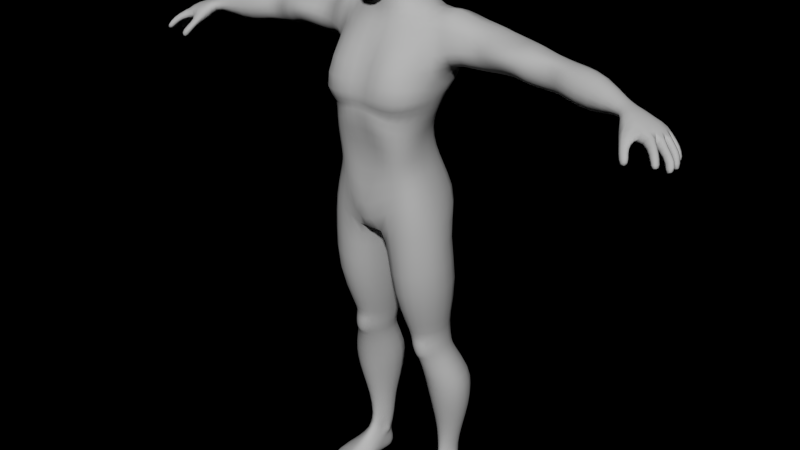 # Source: Player.blend  (saved by Blender 2.78.0; exported with 4.5.12 LTS)
import bpy
from mathutils import Matrix  # noqa: F401  (used for matrix-valued properties, if any)

bpy.ops.wm.read_factory_settings(use_empty=True)
scene = bpy.context.scene
scene.name = 'Scene'

# ---- collections
col_collection_1 = bpy.data.collections.new('Collection 1'); scene.collection.children.link(col_collection_1)

# ---- materials (node trees are filled in below, after node groups)
mat_material = bpy.data.materials.new('Material')
mat_material.alpha_threshold = 0.0
mat_material.roughness = 0.5
mat_material.line_color = (0.0, 0.0, 0.0, 1.0)

# ---- material node trees
mat_material.use_nodes = True; mat_material.node_tree.nodes.clear()
_N = mat_material.node_tree.nodes; _L = mat_material.node_tree.links
n0 = _N.new('ShaderNodeBsdfDiffuse'); n0.name = 'Diffuse BSDF'; n0.location = (45, 392)
n0.inputs[0].default_value = (0.4869, 0.4869, 0.4869, 1.0)
n1 = _N.new('ShaderNodeOutputMaterial'); n1.name = 'Material Output'; n1.location = (301, 392)
n1.width = 120
_L.new(n0.outputs[0], n1.inputs[0])
n1.is_active_output = True

# ---- world
world_world = bpy.data.worlds.new('World'); scene.world = world_world
world_world.use_nodes = True; world_world.node_tree.nodes.clear()
_N = world_world.node_tree.nodes; _L = world_world.node_tree.links
n0 = _N.new('ShaderNodeOutputWorld'); n0.name = 'World Output'; n0.location = (300, 300)
n0.width = 120
n1 = _N.new('ShaderNodeBackground'); n1.name = 'Background'; n1.location = (10, 300)
n1.width = 150
n1.inputs[0].default_value = (0.0, 0.0, 0.0, 1.0)
n2 = _N.new('ShaderNodeRGB'); n2.name = 'RGB'; n2.location = (-180, 300)
n2.outputs[0].default_value = (0.05313, 0.05025, 0.07324, 1.0)
_L.new(n1.outputs[0], n0.inputs[0])
n0.is_active_output = True
world_world.color = (0.05088, 0.05088, 0.05088)
world_world.use_sun_shadow = False
world_world.sun_shadow_jitter_overblur = 0.0
world_world.cycles.sampling_method = 'NONE'
world_world.cycles.sample_map_resolution = 256

# ---- meshes
me_plane = bpy.data.meshes.new('Plane')
me_plane.from_pydata([(0.04091, -0.03296, 0.08207), (0.03936, -0.03296, 0.08497), (0.0451, -0.03424, 0.08912), (0.04594, -0.03424, 0.08221), (0.05267, -0.03296, 0.0887), (0.05299, -0.03296, 0.08291), (0.05918, -0.03053, 0.08647), (0.05956, -0.03053, 0.08402), (0.03699, -0.009421, 0.08181), (0.03272, -0.008395, 0.08872), (0.04329, -0.009871, 0.09643), (0.04802, -0.0119, 0.08157), (0.05422, -0.0101, 0.09517), (0.05961, -0.0109, 0.08276), (0.06866, -0.01335, 0.0912), (0.07104, -0.01397, 0.08393), (0.03252, 0.007628, 0.09459), (0.04087, 0.007628, 0.1043), (0.0513, 0.007628, 0.1046), (0.06646, 0.007628, 0.09588), (0.07137, 0.007736, 0.0858), (0.03484, 0.02085, 0.1009), (0.03856, 0.02257, 0.1145), (0.04882, 0.0234, 0.1143), (0.06019, 0.02085, 0.0984), (0.03407, 0.02204, 0.09261), (0.03748, 0.02477, 0.1299), (0.06055, 0.007736, 0.08469), (0.04832, 0.007736, 0.08343), (0.03857, 0.00889, 0.08626), (0.05877, 0.02085, 0.08483), (0.0477, 0.02085, 0.0837), (0.03639, 0.022, 0.08637), (0.06627, 0.02085, 0.08561), (0.03515, 0.03401, 0.1027), (0.03049, 0.03443, 0.1105), (0.06008, 0.03227, 0.1146), (0.05668, 0.03401, 0.1001), (0.05503, 0.03401, 0.08294), (0.04557, 0.03401, 0.08197), (0.03616, 0.03401, 0.08426), (0.0625, 0.03401, 0.08503), (0.04028, -0.03296, 0.08324), (0.04572, -0.03494, 0.08383), (0.05294, -0.03367, 0.08446), (0.05941, -0.03053, 0.08501), (0.03403, -0.008854, 0.08449), (0.07115, -0.01313, 0.08698), (0.06984, 0.007692, 0.08948), (0.06443, 0.02085, 0.0914), (0.06264, 0.03401, 0.09317), (0.05557, 0.04725, 0.083), (0.04394, 0.04781, 0.0818), (0.03709, 0.0428, 0.08307), (0.05822, 0.04325, 0.08582), (0.03442, 0.04459, 0.09146), (0.0361, 0.0428, 0.1029), (0.03444, 0.03401, 0.09242), (0.034, 0.008874, 0.08997), (0.05876, 0.04322, 0.09369), (0.03628, 0.04185, 0.109), (0.05052, 0.0414, 0.1112), (0.05501, 0.0415, 0.1007), (0.05324, 0.05013, 0.09146), (0.04024, 0.04695, 0.1001), (0.04112, 0.05036, 0.09084), (0.05077, 0.04725, 0.1003), (0.04888, -0.03406, 0.08891), (0.04947, -0.03406, 0.08256), (0.05443, 0.007736, 0.08406), (0.04995, -0.01038, 0.09715), (0.05382, -0.01159, 0.08216), (0.04601, 0.007498, 0.1057), (0.04343, 0.01869, 0.117), (0.05324, 0.02085, 0.08427), (0.0503, 0.03401, 0.08246), (0.04933, -0.03477, 0.08415), (0.04995, 0.05028, 0.08146), (0.04744, 0.052, 0.08998), (0.04536, 0.04747, 0.09821), (0.04405, 0.04512, 0.1088), (0.03693, 0.02398, 0.1527), (0.04675, 0.02477, 0.1308), (0.03061, 0.03465, 0.1292), (0.05219, 0.03384, 0.1314), (0.03275, 0.04564, 0.1294), (0.04868, 0.04434, 0.131), (0.04159, 0.02233, 0.1303), (0.04158, 0.04858, 0.1303), (0.05294, 0.03277, 0.1187), (0.05148, 0.02398, 0.1542), (0.02962, 0.03358, 0.1519), (0.05689, 0.03374, 0.1548), (0.03309, 0.04886, 0.1523), (0.05201, 0.04826, 0.1543), (0.04279, 0.02155, 0.1533), (0.04237, 0.05192, 0.1533), (0.05081, 0.02728, 0.1134), (0.05155, 0.03785, 0.1122), (0.05487, 0.03305, 0.1065), (0.05281, 0.02874, 0.1082), (0.0513, 0.0289, 0.1163), (0.05365, 0.03662, 0.1078), (0.05159, 0.03733, 0.1158), (0.03618, 0.02952, 0.1124), (0.0331, 0.03451, 0.1175), (0.03491, 0.03417, 0.1058), (0.03551, 0.03866, 0.1098), (0.03586, 0.03024, 0.1159), (0.03439, 0.03832, 0.1148), (0.03484, 0.02933, 0.1078), (0.03576, 0.03844, 0.1057), (0.03486, 0.01684, 0.1813), (0.05624, 0.01684, 0.1835), (0.02396, 0.03196, 0.1802), (0.06588, 0.03101, 0.1845), (0.02678, 0.0539, 0.1748), (0.05705, 0.05254, 0.1836), (0.04498, 0.01326, 0.1824), (0.04435, 0.05792, 0.18), (0.02961, 0.002124, 0.2436), (0.03215, 0.009196, 0.2173), (0.05475, 0.009196, 0.2197), (0.01815, 0.02548, 0.2159), (0.068, 0.02571, 0.221), (0.02021, 0.05205, 0.2161), (0.05784, 0.04926, 0.22), (0.04285, 0.005617, 0.2184), (0.04227, 0.05798, 0.2184), (0.06786, 0.02836, 0.2029), (0.04325, 0.002124, 0.245), (0.01975, 0.01613, 0.2426), (0.05569, 0.01634, 0.2459), (0.02381, 0.039, 0.243), (0.04658, 0.03824, 0.2453), (0.03581, -0.0009545, 0.2442), (0.03532, 0.04287, 0.2442), (0.04331, 0.06091, 0.2004), (0.02299, 0.05274, 0.1983), (0.01967, 0.02955, 0.1979), (0.05761, 0.01302, 0.2018), (0.05787, 0.05185, 0.2019), (0.04456, 0.009441, 0.2005), (0.03407, 0.01208, 0.1994), (0.02572, -0.0006991, 0.2526), (0.045, -0.0006991, 0.2546), (0.0178, 0.01331, 0.2513), (0.05131, 0.01351, 0.2553), (0.01959, 0.03618, 0.252), (0.04562, 0.03542, 0.2547), (0.03485, -0.005779, 0.2536), (0.03436, 0.04004, 0.2535), (0.02205, -0.007613, 0.2804), (0.02384, -0.003003, 0.2678), (0.04234, -0.0006991, 0.2697), (0.01691, 0.01331, 0.2663), (0.05018, 0.01351, 0.2705), (0.01478, 0.03618, 0.2669), (0.04406, 0.03542, 0.2699), (0.03328, -0.006081, 0.2688), (0.03279, 0.04004, 0.2687), (0.01697, -0.02284, 0.3187), (0.04346, -0.007613, 0.2819), (0.01255, 0.007874, 0.279), (0.05326, 0.008098, 0.2829), (0.01351, 0.03316, 0.2792), (0.04713, 0.03231, 0.2822), (0.03201, -0.01102, 0.2811), (0.03152, 0.03743, 0.2811), (0.05283, -0.0187, 0.3254), (0.005968, 0.002099, 0.3156), (0.0626, 0.005308, 0.3276), (0.009312, 0.04281, 0.3159), (0.05176, 0.03341, 0.3235), (0.03414, -0.02832, 0.321), (0.03414, 0.04969, 0.3185), (0.01328, -0.02513, 0.3593), (0.0476, -0.02184, 0.3647), (0.002542, -0.003815, 0.3565), (0.06028, -0.003507, 0.3687), (0.00718, 0.02874, 0.3583), (0.05119, 0.02203, 0.3709), (0.03387, -0.02982, 0.3614), (0.03363, 0.03462, 0.371), (0.01098, -0.02958, 0.3788), (0.04577, -0.02471, 0.3987), (0.0006588, -0.004952, 0.3676), (0.05539, -0.0007555, 0.3995), (0.01272, 0.04497, 0.384), (0.04842, 0.03307, 0.3977), (0.03241, -0.03048, 0.3939), (0.03229, 0.0541, 0.3933), (0.01259, -0.03736, 0.4127), (0.03844, -0.02301, 0.4259), (0.04547, -0.006294, 0.4288), (0.008477, 0.04724, 0.4096), (0.04099, 0.0272, 0.4261), (0.02754, -0.02848, 0.4214), (0.02673, 0.04504, 0.4184), (6.318e-08, -0.0352, 0.3774), (6.318e-08, 0.02682, 0.3853), (6.318e-08, -0.03627, 0.3993), (6.318e-08, 0.03986, 0.4044), (6.318e-08, -0.006219, 0.3748), (0.01124, -0.03098, 0.4393), (0.03475, -0.02445, 0.4414), (0.0407, -0.008025, 0.442), (0.01197, 0.04372, 0.4318), (0.03691, 0.02163, 0.4415), (0.02551, -0.03188, 0.4406), (0.02285, 0.03784, 0.4361), (6.318e-08, -0.03094, 0.4383), (6.318e-08, 0.04059, 0.4283), (0.01196, -0.03326, 0.4603), (0.03727, -0.0255, 0.458), (0.0398, -0.0092, 0.4573), (0.01033, 0.03161, 0.4547), (0.03414, 0.01622, 0.459), (0.02673, -0.0349, 0.4585), (0.0212, 0.03008, 0.4573), (6.318e-08, -0.03416, 0.4624), (6.318e-08, 0.02936, 0.4537), (0.01196, -0.04412, 0.4889), (0.03829, -0.02689, 0.4737), (0.0398, -0.0092, 0.4703), (0.01033, 0.03161, 0.4766), (0.03414, 0.01622, 0.4745), (0.02539, -0.03805, 0.4805), (0.02453, 0.03008, 0.4771), (6.318e-08, -0.04044, 0.4898), (6.318e-08, 0.03132, 0.4755), (0.01389, -0.03841, 0.4954), (0.04029, -0.02568, 0.4949), (0.04828, -0.004793, 0.4941), (0.01033, 0.03656, 0.4876), (0.0426, 0.01622, 0.4929), (0.02628, -0.03377, 0.4902), (0.02733, 0.03503, 0.4891), (6.318e-08, -0.03954, 0.4966), (6.318e-08, 0.03626, 0.4876), (0.01723, -0.0479, 0.5015), (0.04865, -0.03146, 0.5031), (0.04941, -0.004793, 0.5046), (0.01355, 0.0446, 0.4998), (0.04534, 0.01622, 0.502), (0.03861, -0.04202, 0.5), (0.03259, 0.04307, 0.5001), (6.318e-08, -0.04126, 0.5041), (6.318e-08, 0.0443, 0.4999), (0.01641, -0.04017, 0.5307), (0.0496, -0.004658, 0.5266), (0.04984, 0.007151, 0.5095), (0.01597, 0.05171, 0.5165), (0.0477, 0.02661, 0.5084), (0.03801, -0.03667, 0.5308), (0.03746, 0.05018, 0.5168), (6.318e-08, -0.03057, 0.529), (6.318e-08, 0.05142, 0.5151), (0.03979, -0.00428, 0.2541), (0.03025, -0.004227, 0.2531), (0.03548, -0.003926, 0.2474), (0.03419, -0.006747, 0.2622), (0.03132, -0.002438, 0.2483), (0.04032, -0.003857, 0.2614), (0.04017, -0.002933, 0.2495), (0.02967, -0.005056, 0.2609), (0.01398, -0.01077, 0.5664), (0.04954, 0.002729, 0.5736), (0.01597, 0.05171, 0.5295), (0.04804, 0.04137, 0.5274), (0.03642, 0.0008871, 0.5693), (0.03744, 0.05018, 0.5298), (6.318e-08, -0.00859, 0.5656), (6.318e-08, 0.05142, 0.5281), (0.01597, 0.04429, 0.5634), (0.05033, 0.03151, 0.5772), (0.03492, 0.03407, 0.5723), (6.318e-08, 0.044, 0.5616), (0.0182, -0.02077, 0.5537), (6.318e-08, -0.0182, 0.5525), (0.03722, -0.01005, 0.553), (0.04884, -0.002968, 0.547), (0.01597, 0.05123, 0.5462), (6.318e-08, 0.05093, 0.5448), (0.04824, 0.04479, 0.547), (0.03547, 0.0497, 0.5474), (0.0171, 0.02542, 0.5842), (6.318e-08, 0.02772, 0.5868), (0.009543, -0.007802, 0.5783), (0.01946, -0.002159, 0.5794), (6.318e-08, -0.01231, 0.5784), (0.006095, 0.02802, 0.5871), (0.05578, -0.003884, 0.5412), (0.05012, 0.00825, 0.5302), (0.04801, 0.02747, 0.5275), (0.05773, 0.001975, 0.5717), (0.0517, 0.03789, 0.5356), (0.06078, 0.04043, 0.574), (0.05945, -0.002108, 0.5463), (0.05985, 0.04588, 0.5365), (0.08106, 0.007492, 0.5386), (0.0799, 0.01355, 0.5273), (0.07932, 0.02747, 0.5263), (0.071, 0.009243, 0.5637), (0.07881, 0.04671, 0.5367), (0.07156, 0.03574, 0.5679), (0.07463, 0.009366, 0.5484), (0.07885, 0.04719, 0.5525), (0.08845, 0.04477, 0.5538), (0.09111, 0.005585, 0.5522), (0.09127, 0.03533, 0.5637), (0.08947, 0.04547, 0.5402), (0.08734, 0.01874, 0.5631), (0.09324, 0.02694, 0.5271), (0.09346, 0.01409, 0.5284), (0.09059, 0.001766, 0.5425), (0.1117, 0.04319, 0.5532), (0.1109, 0.003754, 0.5533), (0.111, 0.03237, 0.5579), (0.1102, 0.04487, 0.5449), (0.111, 0.01772, 0.5578), (0.1121, 0.02747, 0.5287), (0.1122, 0.01481, 0.5296), (0.1098, 0.0002666, 0.5426), (0.1234, 0.04244, 0.5493), (0.1196, 0.005686, 0.552), (0.1237, 0.03237, 0.5569), (0.1227, 0.04412, 0.5411), (0.1198, 0.01772, 0.5586), (0.1218, 0.02747, 0.5265), (0.1186, 0.01481, 0.5282), (0.1184, 0.002558, 0.5399), (0.1299, 0.04131, 0.5481), (0.1263, 0.006041, 0.5514), (0.1296, 0.03174, 0.5555), (0.1291, 0.043, 0.539), (0.1265, 0.01758, 0.5566), (0.1271, 0.02744, 0.5249), (0.1248, 0.01416, 0.5267), (0.125, 0.002507, 0.5385), (0.145, 0.03858, 0.5454), (0.1438, 0.014, 0.5494), (0.1432, 0.03033, 0.5525), (0.1445, 0.04026, 0.5347), (0.1414, 0.01757, 0.5527), (0.1406, 0.02732, 0.5226), (0.1415, 0.01716, 0.5246), (0.142, 0.01022, 0.5353), (0.1662, 0.03351, 0.5417), (0.1546, 0.01093, 0.5481), (0.1624, 0.02968, 0.5503), (0.1661, 0.03602, 0.5304), (0.1574, 0.0179, 0.5509), (0.1579, 0.02762, 0.5238), (0.1522, 0.01445, 0.5255), (0.1519, 0.007504, 0.5342), (0.1712, 0.03262, 0.5421), (0.1633, 0.007109, 0.5443), (0.1684, 0.02801, 0.5508), (0.1695, 0.03452, 0.5299), (0.1655, 0.01552, 0.5511), (0.1641, 0.02582, 0.5208), (0.161, 0.01358, 0.5235), (0.1626, 0.003745, 0.5327), (0.1907, 0.03004, 0.5357), (0.1835, 0.00452, 0.541), (0.1889, 0.02542, 0.5491), (0.1898, 0.03193, 0.526), (0.186, 0.01293, 0.5494), (0.1844, 0.02323, 0.5159), (0.1813, 0.01099, 0.5189), (0.1812, 0.001157, 0.5295), (0.2157, 0.01815, 0.5319), (0.212, 0.003766, 0.534), (0.2143, 0.01412, 0.5359), (0.2154, 0.01667, 0.5285), (0.213, 0.00793, 0.5366), (0.2167, 0.01303, 0.5259), (0.2152, 0.00697, 0.5271), (0.21, 0.002101, 0.5301), (0.2357, 0.01698, 0.5274), (0.2205, -0.01087, 0.5302), (0.2353, 0.008609, 0.5312), (0.2342, 0.019, 0.5201), (0.234, 0.003001, 0.5313), (0.2342, 0.009263, 0.5208), (0.2252, -0.0007703, 0.5163), (0.2172, -0.01153, 0.5153), (0.2429, 0.01689, 0.5255), (0.2359, -0.007382, 0.5273), (0.2464, 0.01098, 0.5272), (0.2407, 0.01797, 0.5164), (0.2443, -0.001006, 0.5276), (0.243, 0.01016, 0.5149), (0.2405, -0.005835, 0.5162), (0.2336, -0.009251, 0.5193), (0.2462, 0.00459, 0.5271), (0.2429, 0.003648, 0.515), (0.258, 0.01134, 0.5104), (0.2571, 0.01652, 0.5083), (0.252, -0.003032, 0.5113), (0.2496, -0.007788, 0.5128), (0.2506, 0.01835, 0.5119), (0.2493, 0.01154, 0.512), (0.2531, 0.01199, 0.5159), (0.253, 0.01706, 0.5151), (0.2581, 0.006714, 0.516), (0.2443, -0.01649, 0.5162), (0.2502, -0.01604, 0.5211), (0.2529, -0.01089, 0.519), (0.2469, -0.01133, 0.5139), (0.2545, -0.007932, 0.518), (0.257, -0.003052, 0.5167), (0.253, 0.006902, 0.5109), (0.2522, 1.886e-05, 0.5113), (0.2572, -3.315e-05, 0.516), (0.2523, 0.011, 0.5082), (0.2533, 0.01818, 0.5076), (0.2512, -0.01472, 0.5099), (0.2577, -0.016, 0.5128), (0.2558, -0.02272, 0.5139), (0.2495, -0.02139, 0.511), (0.263, 0.004333, 0.5115), (0.262, -0.002407, 0.5118), (0.2571, -0.002433, 0.5076), (0.2577, 0.005898, 0.5066), (0.266, -0.008183, 0.5118), (0.2628, -0.01357, 0.5108), (0.2565, -0.0115, 0.5085), (0.2598, -0.005829, 0.5096), (0.2592, 0.009645, 0.5016), (0.2602, 0.01505, 0.5009), (0.2536, 0.01102, 0.5012), (0.2548, 0.01648, 0.5005), (0.2555, -0.01769, 0.5051), (0.2601, -0.01934, 0.5065), (0.2573, -0.02577, 0.5073), (0.2529, -0.02411, 0.5059), (0.2657, 0.0006416, 0.5002), (0.2647, -0.004871, 0.5013), (0.2594, -0.004489, 0.5007), (0.2603, 0.001172, 0.4996), (0.2673, -0.01107, 0.5036), (0.2644, -0.01674, 0.5022), (0.2593, -0.01575, 0.5004), (0.262, -0.01019, 0.5018), (0.2246, -0.01627, 0.5201), (0.2221, -0.01672, 0.5146), (0.2327, -0.01268, 0.518), (0.2293, -0.01335, 0.5102), (0.2293, -0.02358, 0.5137), (0.2256, -0.02234, 0.5092), (0.2347, -0.0188, 0.513), (0.2297, -0.01773, 0.5061), (0.2335, -0.02791, 0.5066), (0.2298, -0.02667, 0.5021), (0.2389, -0.02336, 0.5066), (0.2339, -0.02228, 0.4997), (0.2227, 0.01211, 0.5204), (0.2224, 0.005694, 0.5196), (0.2178, -0.00284, 0.5348), (0.2213, 0.00441, 0.535), (0.2145, -0.004837, 0.5266), (0.2251, 0.01776, 0.5303), (0.2226, 0.02039, 0.5274), (0.2232, 0.01269, 0.5349), (0.01936, 0.01825, 0.5977), (6.318e-08, 0.02406, 0.5999), (0.009567, -0.009514, 0.5844), (0.01808, -0.001307, 0.5855), (6.318e-08, -0.01199, 0.5845), (0.00643, 0.02435, 0.6004), (0.01724, 0.01611, 0.6072), (6.318e-08, 0.02125, 0.6089), (0.008737, -0.009478, 0.5927), (0.01622, -0.001154, 0.5936), (6.318e-08, -0.01346, 0.5914), (0.005679, 0.02151, 0.6095), (0.01705, 0.01798, 0.6133), (6.318e-08, 0.0265, 0.6177), (6.318e-08, 0.02678, 0.6311), (0.02309, -0.0009383, 0.6072), (0.02141, 0.02052, 0.6283), (0.008606, 0.02482, 0.6168), (0.008107, -0.02671, 0.585), (0.008351, -0.01839, 0.5873), (6.318e-08, -0.03069, 0.5848), (0.01458, -0.02714, 0.5997), (0.01931, -0.01817, 0.6013), (6.318e-08, -0.03267, 0.599), (0.02547, -0.002016, 0.6209), (0.01023, 0.02647, 0.6313), (0.01386, -0.02671, 0.6191), (0.02234, -0.01774, 0.6188), (6.318e-08, -0.03224, 0.619), (6.318e-08, 0.0234, 0.6508), (0.02283, 0.01411, 0.6411), (0.02456, -0.001226, 0.6401), (0.01271, 0.02363, 0.6451), (0.01121, -0.02455, 0.6441), (0.02052, -0.01656, 0.6394), (6.318e-08, -0.02865, 0.6495), (0.01577, -0.0006322, 0.6532), (6.318e-08, -0.0027, 0.6562)], [], [(43, 2, 1, 42), (76, 44, 4, 67), (44, 45, 6, 4), (58, 25, 32, 29), (68, 3, 11, 71), (7, 5, 13, 15), (67, 4, 12, 70), (4, 6, 14, 12), (1, 2, 10, 9), (45, 7, 15, 47), (42, 1, 9, 46), (3, 0, 8, 11), (72, 18, 23, 73), (70, 12, 18, 72), (12, 14, 19, 18), (9, 10, 17, 16), (47, 15, 20, 48), (71, 11, 28, 69), (18, 19, 24, 23), (16, 17, 22, 21), (40, 57, 55, 53), (28, 29, 32, 31), (69, 28, 31, 74), (32, 25, 57, 40), (48, 20, 33, 49), (16, 21, 25, 58), (20, 27, 30, 33), (31, 32, 40, 39), (83, 26, 81, 91), (86, 88, 96, 94), (39, 40, 53, 52), (33, 30, 38, 41), (34, 21, 110, 106), (25, 21, 34, 57), (49, 33, 41, 50), (23, 24, 100, 97), (74, 31, 39, 75), (43, 76, 67, 2), (3, 43, 42, 0), (68, 5, 44, 76), (5, 7, 45, 44), (6, 45, 47, 14), (0, 42, 46, 8), (14, 47, 48, 19), (19, 48, 49, 24), (24, 49, 50, 37), (56, 111, 107, 60), (57, 34, 56, 55), (55, 56, 64, 65), (99, 37, 62, 102), (41, 38, 51, 54), (55, 65, 52, 53), (50, 41, 54, 59), (75, 39, 52, 77), (5, 68, 71, 13), (37, 50, 59, 62), (16, 58, 46, 9), (11, 8, 29, 28), (58, 29, 8, 46), (2, 67, 70, 10), (63, 59, 54, 51), (78, 63, 51, 77), (78, 79, 66, 63), (63, 66, 62, 59), (17, 72, 73, 22), (10, 70, 72, 17), (13, 71, 69, 27), (27, 69, 74, 30), (30, 74, 75, 38), (3, 68, 76, 43), (38, 75, 77, 51), (65, 78, 77, 52), (65, 64, 79, 78), (64, 56, 60, 80), (80, 61, 62, 66), (104, 22, 26, 108), (22, 73, 87, 26), (61, 80, 88, 86), (80, 60, 85, 88), (66, 79, 64, 80), (15, 13, 27, 20), (82, 84, 92, 90), (88, 85, 93, 96), (97, 36, 89, 101), (98, 61, 86, 103), (73, 23, 82, 87), (85, 109, 105, 83), (93, 91, 114, 116), (91, 81, 112, 114), (81, 95, 118, 112), (95, 90, 113, 118), (84, 86, 94, 92), (87, 82, 90, 95), (26, 87, 95, 81), (85, 83, 91, 93), (97, 100, 99, 36), (82, 101, 89, 84), (36, 99, 102, 98), (36, 98, 103, 89), (24, 37, 99, 100), (102, 62, 61, 98), (103, 86, 84, 89), (23, 97, 101, 82), (108, 26, 83, 105), (35, 104, 108, 105), (107, 35, 105, 109), (106, 110, 104, 35), (106, 35, 107, 111), (21, 22, 104, 110), (34, 106, 111, 56), (60, 107, 109, 85), (141, 137, 128, 126), (140, 129, 124, 122), (137, 138, 125, 128), (138, 139, 123, 125), (96, 93, 116, 119), (90, 92, 115, 113), (94, 96, 119, 117), (92, 94, 117, 115), (128, 125, 133, 136), (125, 123, 131, 133), (123, 121, 120, 131), (121, 127, 135, 120), (129, 141, 126, 124), (142, 140, 122, 127), (143, 142, 127, 121), (139, 143, 121, 123), (133, 131, 146, 148), (131, 120, 144, 146), (259, 262, 260, 150), (260, 264, 258, 150), (122, 124, 132, 130), (126, 128, 136, 134), (124, 126, 134, 132), (127, 122, 130, 135), (117, 119, 137, 141), (113, 115, 129, 140), (119, 116, 138, 137), (116, 114, 139, 138), (115, 117, 141, 129), (118, 113, 140, 142), (112, 118, 142, 143), (114, 112, 143, 139), (145, 147, 156, 154), (151, 148, 157, 160), (148, 146, 155, 157), (146, 144, 153, 155), (136, 133, 148, 151), (130, 132, 147, 145), (134, 136, 151, 149), (132, 134, 149, 147), (154, 156, 164, 162), (160, 157, 165, 168), (157, 155, 163, 165), (155, 153, 152, 163), (149, 151, 160, 158), (147, 149, 158, 156), (150, 258, 263, 261), (153, 265, 261, 159), (162, 164, 171, 169), (168, 165, 172, 175), (165, 163, 170, 172), (163, 152, 161, 170), (158, 160, 168, 166), (156, 158, 166, 164), (159, 154, 162, 167), (153, 159, 167, 152), (171, 173, 181, 179), (173, 175, 183, 181), (169, 171, 179, 177), (175, 172, 180, 183), (166, 168, 175, 173), (164, 166, 173, 171), (167, 162, 169, 174), (152, 167, 174, 161), (180, 178, 186, 188), (178, 176, 184, 186), (176, 182, 190, 184), (182, 177, 185, 190), (174, 169, 177, 182), (161, 174, 182, 176), (170, 161, 176, 178), (172, 170, 178, 180), (190, 185, 193, 197), (187, 189, 196, 194), (189, 191, 198, 196), (185, 187, 194, 193), (183, 180, 188, 191), (177, 179, 187, 185), (181, 183, 191, 189), (179, 181, 189, 187), (184, 190, 197, 192), (191, 188, 195, 198), (195, 188, 200, 202), (184, 192, 201, 199), (186, 203, 200, 188), (184, 199, 203, 186), (198, 195, 207, 210), (197, 193, 205, 209), (201, 192, 204, 211), (194, 196, 208, 206), (195, 202, 212, 207), (193, 194, 206, 205), (196, 198, 210, 208), (192, 197, 209, 204), (211, 204, 213, 220), (204, 209, 218, 213), (205, 206, 215, 214), (207, 212, 221, 216), (209, 205, 214, 218), (208, 210, 219, 217), (206, 208, 217, 215), (210, 207, 216, 219), (218, 214, 223, 227), (217, 219, 228, 226), (215, 217, 226, 224), (219, 216, 225, 228), (220, 213, 222, 229), (213, 218, 227, 222), (214, 215, 224, 223), (216, 221, 230, 225), (227, 223, 232, 236), (226, 228, 237, 235), (224, 226, 235, 233), (228, 225, 234, 237), (229, 222, 231, 238), (222, 227, 236, 231), (223, 224, 233, 232), (225, 230, 239, 234), (235, 237, 246, 244), (233, 235, 244, 242), (237, 234, 243, 246), (238, 231, 240, 247), (231, 236, 245, 240), (232, 233, 242, 241), (234, 239, 248, 243), (236, 232, 241, 245), (244, 246, 255, 253), (242, 244, 253, 251), (246, 243, 252, 255), (247, 240, 249, 256), (240, 245, 254, 249), (241, 242, 251, 250), (243, 248, 257, 252), (245, 241, 250, 254), (144, 259, 265, 153), (144, 120, 262, 259), (258, 145, 154, 263), (135, 130, 264, 260), (259, 150, 261, 265), (120, 135, 260, 262), (130, 145, 258, 264), (263, 154, 159, 261), (255, 252, 268, 271), (279, 278, 266, 272), (278, 280, 270, 266), (252, 257, 273, 268), (280, 281, 267, 270), (253, 255, 271, 269), (284, 285, 276, 275), (282, 283, 277, 274), (285, 282, 274, 276), (256, 249, 278, 279), (249, 254, 280, 278), (254, 250, 281, 280), (297, 295, 303, 305), (269, 271, 285, 284), (268, 273, 283, 282), (272, 266, 288, 290), (271, 268, 282, 285), (276, 274, 291, 286), (274, 277, 287, 291), (266, 270, 289, 288), (284, 275, 297, 299), (250, 251, 293, 292), (269, 284, 299, 296), (292, 293, 301, 300), (295, 298, 306, 303), (253, 269, 296, 294), (281, 250, 292, 298), (251, 253, 294, 293), (267, 281, 298, 295), (305, 303, 312, 310), (296, 299, 307, 304), (299, 297, 305, 307), (293, 294, 302, 301), (294, 296, 304, 302), (298, 292, 300, 306), (276, 270, 267, 275), (270, 276, 286, 289), (275, 267, 295, 297), (301, 302, 313, 314), (307, 305, 310, 308), (304, 307, 308, 311), (300, 301, 314, 315), (303, 306, 309, 312), (306, 300, 315, 309), (302, 304, 311, 313), (312, 309, 317, 320), (315, 314, 322, 323), (309, 315, 323, 317), (314, 313, 321, 322), (308, 310, 318, 316), (313, 311, 319, 321), (311, 308, 316, 319), (310, 312, 320, 318), (323, 322, 330, 331), (318, 320, 328, 326), (322, 321, 329, 330), (320, 317, 325, 328), (317, 323, 331, 325), (319, 316, 324, 327), (321, 319, 327, 329), (316, 318, 326, 324), (330, 329, 337, 338), (328, 325, 333, 336), (325, 331, 339, 333), (327, 324, 332, 335), (329, 327, 335, 337), (324, 326, 334, 332), (331, 330, 338, 339), (326, 328, 336, 334), (339, 338, 346, 347), (334, 336, 344, 342), (338, 337, 345, 346), (336, 333, 341, 344), (333, 339, 347, 341), (335, 332, 340, 343), (337, 335, 343, 345), (332, 334, 342, 340), (342, 344, 352, 350), (346, 345, 353, 354), (344, 341, 349, 352), (341, 347, 355, 349), (343, 340, 348, 351), (345, 343, 351, 353), (340, 342, 350, 348), (347, 346, 354, 355), (354, 353, 361, 362), (352, 349, 357, 360), (349, 355, 363, 357), (351, 348, 356, 359), (353, 351, 359, 361), (348, 350, 358, 356), (355, 354, 362, 363), (350, 352, 360, 358), (363, 362, 370, 371), (358, 360, 368, 366), (362, 361, 369, 370), (360, 357, 365, 368), (357, 363, 371, 365), (359, 356, 364, 367), (361, 359, 367, 369), (356, 358, 366, 364), (367, 364, 372, 375), (369, 367, 375, 377), (364, 366, 374, 372), (371, 370, 378, 379), (366, 368, 376, 374), (370, 369, 377, 378), (368, 365, 373, 376), (365, 371, 379, 373), (459, 458, 385, 386), (461, 460, 381, 384), (460, 462, 387, 381), (464, 463, 380, 383), (458, 464, 383, 385), (463, 465, 382, 380), (462, 459, 386, 387), (465, 461, 384, 382), (386, 385, 393, 397, 394), (384, 381, 389, 392), (389, 381, 446, 448), (383, 380, 388, 391), (385, 383, 391, 393), (380, 382, 390, 388), (387, 386, 394, 395), (382, 384, 392, 396, 390), (402, 417, 416, 403), (403, 416, 398, 404), (404, 398, 399, 405), (419, 420, 436, 435), (391, 402, 403, 393), (442, 443, 444, 445), (390, 404, 405, 388), (393, 403, 404, 390), (388, 405, 402, 391), (438, 439, 440, 441), (392, 409, 410, 394), (389, 408, 409, 392), (395, 407, 408, 389), (394, 410, 407, 395), (434, 435, 436, 437), (396, 415, 406, 390), (397, 414, 415, 396), (393, 413, 414, 397), (390, 406, 413, 393), (431, 430, 432, 433), (392, 411, 412, 396), (394, 401, 411, 392), (397, 400, 401, 394), (396, 412, 400, 397), (405, 399, 417, 402), (429, 426, 442, 445), (409, 419, 418, 410), (408, 420, 419, 409), (407, 421, 420, 408), (410, 418, 421, 407), (416, 417, 433, 432), (415, 423, 422, 406), (414, 424, 423, 415), (413, 425, 424, 414), (406, 422, 425, 413), (418, 419, 435, 434), (411, 427, 426, 412), (401, 428, 427, 411), (400, 429, 428, 401), (412, 426, 429, 400), (417, 399, 431, 433), (422, 423, 439, 438), (420, 421, 437, 436), (423, 424, 440, 439), (421, 418, 434, 437), (426, 427, 443, 442), (424, 425, 441, 440), (399, 398, 430, 431), (427, 428, 444, 443), (425, 422, 438, 441), (398, 416, 432, 430), (428, 429, 445, 444), (447, 449, 453, 451), (395, 389, 448, 449), (387, 395, 449, 447), (381, 387, 447, 446), (451, 453, 457, 455), (446, 447, 451, 450), (449, 448, 452, 453), (448, 446, 450, 452), (454, 455, 457, 456), (450, 451, 455, 454), (453, 452, 456, 457), (452, 450, 454, 456), (378, 377, 458, 459), (376, 373, 460, 461), (373, 379, 462, 460), (375, 372, 463, 464), (377, 375, 464, 458), (372, 374, 465, 463), (379, 378, 459, 462), (374, 376, 461, 465), (286, 291, 471, 466), (289, 286, 466, 469), (291, 287, 467, 471), (288, 289, 469, 468), (290, 288, 468, 470), (468, 469, 475, 474), (469, 466, 472, 475), (470, 468, 474, 476), (466, 471, 477, 472), (471, 467, 473, 477), (475, 481, 488, 485), (475, 472, 478, 481), (474, 475, 485, 484), (472, 477, 483, 478), (477, 473, 479, 483), (484, 485, 488, 487), (486, 484, 487, 489), (487, 488, 493, 492), (488, 481, 490, 493), (476, 474, 484, 486), (478, 483, 491, 482), (481, 478, 482, 490), (489, 487, 492, 494), (483, 479, 480, 491), (490, 482, 496, 497), (491, 480, 495, 498), (492, 493, 500, 499), (482, 491, 498, 496), (494, 492, 499, 501), (499, 502, 503, 501), (502, 498, 495, 503), (500, 497, 502, 499), (497, 496, 498, 502), (493, 490, 497, 500)])
me_plane.polygons.foreach_set('use_smooth', [True] * 484)
_uv = me_plane.uv_layers.new(name='UVMap')
_uv.uv.foreach_set('vector', [0.943, 0.9464, 0.9438, 0.9338, 0.9573, 0.9415, 0.9553, 0.9455, 0.9344, 0.9462, 0.9256, 0.9453, 0.9257, 0.9352, 0.9349, 0.9348, 0.9256, 0.9453, 0.9094, 0.9431, 0.9098, 0.9397, 0.9257, 0.9352, 0.5617, 0.02222, 0.5305, 0.02842, 0.5305, 0.01301, 0.5615, 0.01213, 0.6262, 0.7831, 0.6346, 0.7826, 0.6304, 0.8357, 0.6166, 0.8367, 0.6022, 0.7918, 0.6178, 0.7859, 0.6029, 0.8385, 0.5755, 0.8315, 0.9349, 0.9348, 0.9257, 0.9352, 0.9145, 0.9056, 0.9245, 0.9005, 0.9257, 0.9352, 0.9098, 0.9397, 0.8819, 0.9191, 0.9145, 0.9056, 0.6608, 0.00887, 0.6635, 0.01693, 0.6057, 0.03467, 0.6028, 0.01967, 0.2567, 0.005767, 0.2567, 0.003393, 0.2963, 0.0, 0.2983, 0.007142, 0.6607, 0.00453, 0.6608, 0.00887, 0.6028, 0.01967, 0.6038, 0.00932, 0.6346, 0.7826, 0.6466, 0.7855, 0.6566, 0.8412, 0.6304, 0.8357, 0.9276, 0.8686, 0.9152, 0.8719, 0.9155, 0.839, 0.9294, 0.8351, 0.9245, 0.9005, 0.9145, 0.9056, 0.9152, 0.8719, 0.9276, 0.8686, 0.9145, 0.9056, 0.8819, 0.9191, 0.8803, 0.8942, 0.9152, 0.8719, 0.6028, 0.01967, 0.6057, 0.03467, 0.5642, 0.05391, 0.5647, 0.03355, 0.2983, 0.007142, 0.2963, 0.0, 0.3478, 0.004531, 0.3477, 0.01363, 0.6166, 0.8367, 0.6304, 0.8357, 0.6302, 0.8823, 0.6156, 0.8825, 0.3469, 0.05462, 0.3474, 0.02971, 0.3786, 0.03762, 0.3842, 0.07832, 0.5647, 0.03355, 0.5642, 0.05391, 0.5288, 0.07866, 0.5332, 0.04765, 0.502, 0.008117, 0.502, 0.02784, 0.4769, 0.02558, 0.4811, 0.005036, 0.6302, 0.8823, 0.653, 0.8845, 0.6586, 0.9156, 0.632, 0.9133, 0.6156, 0.8825, 0.6302, 0.8823, 0.632, 0.9133, 0.6189, 0.9135, 0.5305, 0.01301, 0.5305, 0.02842, 0.502, 0.02784, 0.502, 0.008117, 0.3477, 0.01363, 0.3478, 0.004531, 0.3788, 0.005698, 0.3787, 0.01988, 0.5647, 0.03355, 0.5332, 0.04765, 0.5305, 0.02842, 0.5617, 0.02222, 0.5753, 0.883, 0.601, 0.8826, 0.6057, 0.9137, 0.5878, 0.9139, 0.632, 0.9133, 0.6586, 0.9156, 0.6598, 0.9442, 0.6377, 0.9446, 0.5004, 0.1156, 0.5235, 0.1152, 0.5253, 0.1691, 0.5029, 0.1695, 0.1121, 0.1185, 0.129, 0.1155, 0.127, 0.1685, 0.1041, 0.1719, 0.6377, 0.9446, 0.6598, 0.9442, 0.658, 0.9651, 0.642, 0.9773, 0.5878, 0.9139, 0.6057, 0.9137, 0.6152, 0.9449, 0.5972, 0.945, 0.5019, 0.05182, 0.5332, 0.04765, 0.513, 0.06405, 0.5015, 0.05916, 0.5305, 0.02842, 0.5332, 0.04765, 0.5019, 0.05182, 0.502, 0.02784, 0.3787, 0.01988, 0.3788, 0.005698, 0.41, 0.005592, 0.4099, 0.02472, 0.3842, 0.07832, 0.3786, 0.03762, 0.397, 0.06289, 0.3935, 0.07567, 0.6189, 0.9135, 0.632, 0.9133, 0.6377, 0.9446, 0.6264, 0.9447, 0.943, 0.9464, 0.9344, 0.9462, 0.9349, 0.9348, 0.9438, 0.9338, 0.9424, 0.9497, 0.943, 0.9464, 0.9553, 0.9455, 0.9539, 0.9483, 0.9341, 0.9494, 0.9254, 0.9484, 0.9256, 0.9453, 0.9344, 0.9462, 0.9254, 0.9484, 0.9091, 0.9454, 0.9094, 0.9431, 0.9256, 0.9453, 0.2567, 0.009281, 0.2567, 0.005767, 0.2983, 0.007142, 0.2977, 0.01783, 0.6607, 0.001597, 0.6607, 0.00453, 0.6038, 0.00932, 0.605, 0.00212, 0.2977, 0.01783, 0.2983, 0.007142, 0.3477, 0.01363, 0.3474, 0.02971, 0.3474, 0.02971, 0.3477, 0.01363, 0.3787, 0.01988, 0.3786, 0.03762, 0.3786, 0.03762, 0.3787, 0.01988, 0.4099, 0.02472, 0.4097, 0.04271, 0.481, 0.05214, 0.4913, 0.05874, 0.4908, 0.06855, 0.4832, 0.06643, 0.502, 0.02784, 0.5019, 0.05182, 0.481, 0.05214, 0.4769, 0.02558, 0.1463, 0.02545, 0.1422, 0.05303, 0.1324, 0.04499, 0.1304, 0.02212, 0.4073, 0.05828, 0.4097, 0.04271, 0.4274, 0.04481, 0.4158, 0.06185, 0.5972, 0.945, 0.6152, 0.9449, 0.6143, 0.9763, 0.6076, 0.9668, 0.4769, 0.02558, 0.4629, 0.02212, 0.4688, 0.0, 0.4811, 0.005036, 0.4099, 0.02472, 0.41, 0.005592, 0.4318, 0.008785, 0.4317, 0.02716, 0.6264, 0.9447, 0.6377, 0.9446, 0.642, 0.9773, 0.6279, 0.9834, 0.6178, 0.7859, 0.6262, 0.7831, 0.6166, 0.8367, 0.6029, 0.8385, 0.4097, 0.04271, 0.4099, 0.02472, 0.4317, 0.02716, 0.4274, 0.04481, 0.5647, 0.03355, 0.5617, 0.02222, 0.6038, 0.00932, 0.6028, 0.01967, 0.6304, 0.8357, 0.6566, 0.8412, 0.653, 0.8845, 0.6302, 0.8823, 0.6635, 0.8842, 0.653, 0.8845, 0.6566, 0.8412, 0.6634, 0.8424, 0.9438, 0.9338, 0.9349, 0.9348, 0.9245, 0.9005, 0.9401, 0.9007, 0.4479, 0.02361, 0.4317, 0.02716, 0.4318, 0.008785, 0.4412, 0.002966, 0.1154, 0.01953, 0.1016, 0.02355, 0.09614, 0.004535, 0.1095, 0.0, 0.1154, 0.01953, 0.1203, 0.04035, 0.1074, 0.04517, 0.1016, 0.02355, 0.4479, 0.02361, 0.441, 0.04502, 0.4274, 0.04481, 0.4317, 0.02716, 0.9398, 0.8708, 0.9276, 0.8686, 0.9294, 0.8351, 0.9399, 0.8373, 0.9401, 0.9007, 0.9245, 0.9005, 0.9276, 0.8686, 0.9398, 0.8708, 0.6029, 0.8385, 0.6166, 0.8367, 0.6156, 0.8825, 0.601, 0.8826, 0.601, 0.8826, 0.6156, 0.8825, 0.6189, 0.9135, 0.6057, 0.9137, 0.6057, 0.9137, 0.6189, 0.9135, 0.6264, 0.9447, 0.6152, 0.9449, 0.9424, 0.9497, 0.9341, 0.9494, 0.9344, 0.9462, 0.943, 0.9464, 0.6152, 0.9449, 0.6264, 0.9447, 0.6279, 0.9834, 0.6143, 0.9763, 0.1304, 0.02212, 0.1154, 0.01953, 0.1095, 0.0, 0.1238, 0.001638, 0.1304, 0.02212, 0.1324, 0.04499, 0.1203, 0.04035, 0.1154, 0.01953, 0.1324, 0.04499, 0.1422, 0.05303, 0.1417, 0.06766, 0.1233, 0.06611, 0.1233, 0.06611, 0.1079, 0.0727, 0.09729, 0.04805, 0.1074, 0.04517, 0.5124, 0.07438, 0.5288, 0.07866, 0.5235, 0.1152, 0.5107, 0.08283, 0.9399, 0.8373, 0.9294, 0.8351, 0.9315, 0.802, 0.9404, 0.8007, 0.1079, 0.0727, 0.1233, 0.06611, 0.129, 0.1155, 0.1121, 0.1185, 0.1233, 0.06611, 0.1417, 0.06766, 0.15, 0.1144, 0.129, 0.1155, 0.1074, 0.04517, 0.1203, 0.04035, 0.1324, 0.04499, 0.1233, 0.06611, 0.5755, 0.8315, 0.6029, 0.8385, 0.601, 0.8826, 0.5753, 0.883, 0.3873, 0.118, 0.409, 0.1178, 0.4087, 0.1715, 0.3854, 0.1716, 0.129, 0.1155, 0.15, 0.1144, 0.149, 0.1673, 0.127, 0.1685, 0.769, 0.8378, 0.7859, 0.8547, 0.7664, 0.8545, 0.7663, 0.8452, 0.4186, 0.0729, 0.427, 0.07074, 0.4338, 0.1181, 0.4173, 0.08134, 0.9294, 0.8351, 0.9155, 0.839, 0.9186, 0.8001, 0.9315, 0.802, 0.4742, 0.1154, 0.4916, 0.08048, 0.5007, 0.08725, 0.5004, 0.1156, 0.4664, 0.1693, 0.5029, 0.1695, 0.5068, 0.2378, 0.4546, 0.2242, 0.5029, 0.1695, 0.5253, 0.1691, 0.5421, 0.2372, 0.5068, 0.2378, 0.9401, 0.7493, 0.927, 0.7505, 0.9219, 0.6903, 0.9447, 0.6886, 0.927, 0.7505, 0.9057, 0.7483, 0.8942, 0.6871, 0.9219, 0.6903, 0.409, 0.1178, 0.4338, 0.1181, 0.443, 0.1719, 0.4087, 0.1715, 0.9315, 0.802, 0.9186, 0.8001, 0.9057, 0.7483, 0.927, 0.7505, 0.9404, 0.8007, 0.9315, 0.802, 0.927, 0.7505, 0.9401, 0.7493, 0.4742, 0.1154, 0.5004, 0.1156, 0.5029, 0.1695, 0.4664, 0.1693, 0.769, 0.8378, 0.7792, 0.8312, 0.7849, 0.8334, 0.7859, 0.8547, 0.3873, 0.118, 0.3973, 0.08244, 0.4065, 0.08765, 0.409, 0.1178, 0.8053, 0.8312, 0.8052, 0.8542, 0.8017, 0.854, 0.7921, 0.8482, 0.8053, 0.8312, 0.7921, 0.8482, 0.7876, 0.8409, 0.7859, 0.8322, 0.3786, 0.03762, 0.4097, 0.04271, 0.4073, 0.05828, 0.397, 0.06289, 0.4158, 0.06185, 0.4274, 0.04481, 0.427, 0.07074, 0.4186, 0.0729, 0.4173, 0.08134, 0.4338, 0.1181, 0.409, 0.1178, 0.4065, 0.08765, 0.3842, 0.07832, 0.3935, 0.07567, 0.3973, 0.08244, 0.3873, 0.118, 0.5107, 0.08283, 0.5235, 0.1152, 0.5004, 0.1156, 0.5007, 0.08725, 0.5011, 0.07159, 0.5124, 0.07438, 0.5107, 0.08283, 0.5007, 0.08725, 0.4908, 0.06855, 0.5011, 0.07159, 0.5007, 0.08725, 0.4916, 0.08048, 0.5015, 0.05916, 0.513, 0.06405, 0.5124, 0.07438, 0.5011, 0.07159, 0.5015, 0.05916, 0.5011, 0.07159, 0.4908, 0.06855, 0.4913, 0.05874, 0.5332, 0.04765, 0.5288, 0.07866, 0.5124, 0.07438, 0.513, 0.06405, 0.5019, 0.05182, 0.5015, 0.05916, 0.4913, 0.05874, 0.481, 0.05214, 0.4832, 0.06643, 0.4908, 0.06855, 0.4916, 0.08048, 0.4742, 0.1154, 0.08986, 0.2827, 0.1245, 0.2764, 0.1268, 0.3198, 0.08977, 0.3262, 0.3592, 0.2819, 0.3958, 0.2816, 0.3894, 0.3243, 0.3499, 0.3248, 0.1245, 0.2764, 0.1727, 0.2743, 0.1792, 0.3165, 0.1268, 0.3198, 0.4574, 0.2805, 0.5126, 0.2807, 0.5222, 0.3235, 0.459, 0.3234, 0.127, 0.1685, 0.149, 0.1673, 0.1639, 0.2188, 0.1221, 0.2294, 0.3854, 0.1716, 0.4087, 0.1715, 0.4022, 0.239, 0.3683, 0.2393, 0.1041, 0.1719, 0.127, 0.1685, 0.1221, 0.2294, 0.09194, 0.2396, 0.4087, 0.1715, 0.443, 0.1719, 0.4531, 0.2397, 0.4022, 0.239, 0.1268, 0.3198, 0.1792, 0.3165, 0.1703, 0.3838, 0.143, 0.3853, 0.459, 0.3234, 0.5222, 0.3235, 0.5441, 0.3858, 0.4896, 0.3856, 0.5222, 0.3235, 0.5601, 0.3227, 0.5769, 0.3853, 0.5441, 0.3858, 0.9504, 0.6114, 0.9262, 0.613, 0.9426, 0.5577, 0.9563, 0.556, 0.3958, 0.2816, 0.4514, 0.2823, 0.4451, 0.325, 0.3894, 0.3243, 0.9225, 0.6516, 0.8906, 0.6484, 0.897, 0.6099, 0.9262, 0.613, 0.9465, 0.6506, 0.9225, 0.6516, 0.9262, 0.613, 0.9504, 0.6114, 0.5126, 0.2807, 0.5533, 0.2799, 0.5601, 0.3227, 0.5222, 0.3235, 0.4896, 0.3856, 0.5441, 0.3858, 0.5509, 0.407, 0.4965, 0.4081, 0.5441, 0.3858, 0.5769, 0.3853, 0.5837, 0.4078, 0.5509, 0.407, 0.9422, 0.5373, 0.94, 0.5473, 0.9309, 0.5514, 0.9318, 0.5385, 0.9309, 0.5514, 0.9192, 0.5473, 0.9197, 0.5377, 0.9318, 0.5385, 0.3499, 0.3248, 0.3894, 0.3243, 0.3667, 0.3864, 0.3326, 0.3877, 0.08977, 0.3262, 0.1268, 0.3198, 0.143, 0.3853, 0.1162, 0.3894, 0.3894, 0.3243, 0.4451, 0.325, 0.4184, 0.3879, 0.3667, 0.3864, 0.9262, 0.613, 0.897, 0.6099, 0.9241, 0.5551, 0.9426, 0.5577, 0.09194, 0.2396, 0.1221, 0.2294, 0.1245, 0.2764, 0.08986, 0.2827, 0.3683, 0.2393, 0.4022, 0.239, 0.3958, 0.2816, 0.3592, 0.2819, 0.1221, 0.2294, 0.1639, 0.2188, 0.1727, 0.2743, 0.1245, 0.2764, 0.4546, 0.2242, 0.5068, 0.2378, 0.5126, 0.2807, 0.4574, 0.2805, 0.4022, 0.239, 0.4531, 0.2397, 0.4514, 0.2823, 0.3958, 0.2816, 0.9219, 0.6903, 0.8942, 0.6871, 0.8906, 0.6484, 0.9225, 0.6516, 0.9447, 0.6886, 0.9219, 0.6903, 0.9225, 0.6516, 0.9465, 0.6506, 0.5068, 0.2378, 0.5421, 0.2372, 0.5533, 0.2799, 0.5126, 0.2807, 0.3259, 0.4098, 0.3598, 0.4097, 0.3597, 0.446, 0.3257, 0.4462, 0.1452, 0.4082, 0.1802, 0.406, 0.1916, 0.441, 0.1488, 0.444, 0.4965, 0.4081, 0.5509, 0.407, 0.5508, 0.4427, 0.4966, 0.4446, 0.5509, 0.407, 0.5837, 0.4078, 0.5891, 0.4441, 0.5508, 0.4427, 0.143, 0.3853, 0.1703, 0.3838, 0.1802, 0.406, 0.1452, 0.4082, 0.3326, 0.3877, 0.3667, 0.3864, 0.3598, 0.4097, 0.3259, 0.4098, 0.1162, 0.3894, 0.143, 0.3853, 0.1452, 0.4082, 0.1184, 0.4123, 0.3667, 0.3864, 0.4184, 0.3879, 0.4116, 0.4102, 0.3598, 0.4097, 0.3257, 0.4462, 0.3597, 0.446, 0.3468, 0.4741, 0.3092, 0.4744, 0.1488, 0.444, 0.1916, 0.441, 0.1945, 0.471, 0.1517, 0.4739, 0.4966, 0.4446, 0.5508, 0.4427, 0.5638, 0.4738, 0.5038, 0.4741, 0.5508, 0.4427, 0.5891, 0.4441, 0.6001, 0.4743, 0.5638, 0.4738, 0.1184, 0.4123, 0.1452, 0.4082, 0.1488, 0.444, 0.122, 0.4481, 0.3598, 0.4097, 0.4116, 0.4102, 0.4115, 0.4465, 0.3597, 0.446, 0.9318, 0.5385, 0.9197, 0.5377, 0.9169, 0.5209, 0.9321, 0.5192, 0.954, 0.5013, 0.9424, 0.52, 0.9321, 0.5192, 0.9327, 0.5037, 0.3092, 0.4744, 0.3468, 0.4741, 0.3333, 0.5766, 0.2829, 0.5742, 0.1517, 0.4739, 0.1945, 0.471, 0.2042, 0.5544, 0.1453, 0.558, 0.5038, 0.4741, 0.5638, 0.4738, 0.5776, 0.562, 0.4808, 0.5617, 0.5638, 0.4738, 0.6001, 0.4743, 0.6362, 0.566, 0.5776, 0.562, 0.122, 0.4481, 0.1488, 0.444, 0.1517, 0.4739, 0.1146, 0.4781, 0.3597, 0.446, 0.4115, 0.4465, 0.4041, 0.4747, 0.3468, 0.4741, 0.9327, 0.5037, 0.9096, 0.5006, 0.9069, 0.4779, 0.935, 0.4786, 0.954, 0.5013, 0.9327, 0.5037, 0.935, 0.4786, 0.9574, 0.4753, 0.3333, 0.5766, 0.4065, 0.5706, 0.3792, 0.6822, 0.3188, 0.6741, 0.1033, 0.5749, 0.1453, 0.558, 0.1461, 0.6862, 0.1043, 0.6899, 0.2829, 0.5742, 0.3333, 0.5766, 0.3188, 0.6741, 0.275, 0.6683, 0.1453, 0.558, 0.2042, 0.5544, 0.2089, 0.6584, 0.1461, 0.6862, 0.1146, 0.4781, 0.1517, 0.4739, 0.1453, 0.558, 0.1033, 0.5749, 0.3468, 0.4741, 0.4041, 0.4747, 0.4065, 0.5706, 0.3333, 0.5766, 0.935, 0.4786, 0.9069, 0.4779, 0.8805, 0.3889, 0.9283, 0.4, 0.9574, 0.4753, 0.935, 0.4786, 0.9283, 0.4, 0.9672, 0.397, 0.514, 0.662, 0.5915, 0.6593, 0.5943, 0.6861, 0.475, 0.7211, 0.5915, 0.6593, 0.6416, 0.6626, 0.6521, 0.7094, 0.5943, 0.6861, 0.9689, 0.3055, 0.9219, 0.3094, 0.9194, 0.2358, 0.9721, 0.2635, 0.9219, 0.3094, 0.8864, 0.3004, 0.8853, 0.2248, 0.9194, 0.2358, 0.9283, 0.4, 0.8805, 0.3889, 0.8864, 0.3004, 0.9219, 0.3094, 0.9672, 0.397, 0.9283, 0.4, 0.9219, 0.3094, 0.9689, 0.3055, 0.5776, 0.562, 0.6362, 0.566, 0.6416, 0.6626, 0.5915, 0.6593, 0.4808, 0.5617, 0.5776, 0.562, 0.5915, 0.6593, 0.514, 0.662, 0.9194, 0.2358, 0.8853, 0.2248, 0.8967, 0.16, 0.9249, 0.1708, 0.325, 0.7482, 0.4051, 0.7462, 0.3908, 0.8153, 0.3114, 0.82, 0.4051, 0.7462, 0.4546, 0.7407, 0.4328, 0.8015, 0.3908, 0.8153, 0.2679, 0.7488, 0.325, 0.7482, 0.3114, 0.82, 0.2715, 0.8151, 0.1461, 0.6862, 0.2089, 0.6584, 0.1957, 0.7139, 0.1492, 0.7325, 0.275, 0.6683, 0.3188, 0.6741, 0.325, 0.7482, 0.2679, 0.7488, 0.3792, 0.6822, 0.4086, 0.6877, 0.4546, 0.7407, 0.4051, 0.7462, 0.3188, 0.6741, 0.3792, 0.6822, 0.4051, 0.7462, 0.325, 0.7482, 0.9721, 0.2635, 0.9194, 0.2358, 0.9249, 0.1708, 0.9646, 0.1922, 0.1492, 0.7325, 0.1957, 0.7139, 0.2056, 0.7734, 0.1622, 0.7946, 0.4697, 0.7826, 0.475, 0.7211, 0.5188, 0.7279, 0.4877, 0.7728, 0.9721, 0.2635, 0.9646, 0.1922, 0.9962, 0.2183, 1.0, 0.2674, 0.5943, 0.6861, 0.5972, 0.7033, 0.5188, 0.7279, 0.475, 0.7211, 0.8381, 0.8329, 0.8674, 0.8312, 0.8402, 0.8945, 0.8382, 0.8972, 0.1622, 0.7946, 0.2056, 0.7734, 0.1971, 0.8266, 0.1712, 0.8384, 0.9249, 0.1708, 0.8967, 0.16, 0.9029, 0.1248, 0.9272, 0.129, 0.9962, 0.2183, 0.9646, 0.1922, 0.9606, 0.1274, 0.9871, 0.1265, 0.3114, 0.82, 0.3908, 0.8153, 0.3773, 0.8527, 0.307, 0.8526, 0.2056, 0.7734, 0.2257, 0.7635, 0.2255, 0.8194, 0.1971, 0.8266, 0.2715, 0.8151, 0.3114, 0.82, 0.307, 0.8526, 0.2679, 0.8526, 0.1281, 0.8182, 0.1622, 0.7946, 0.1712, 0.8384, 0.1376, 0.8563, 0.9646, 0.1922, 0.9249, 0.1708, 0.9272, 0.129, 0.9606, 0.1274, 0.9871, 0.1265, 0.9606, 0.1274, 0.9557, 0.08137, 0.9836, 0.074, 0.9606, 0.1274, 0.9272, 0.129, 0.922, 0.09054, 0.9557, 0.08137, 0.2679, 0.8526, 0.307, 0.8526, 0.3041, 0.8887, 0.2654, 0.891, 0.1971, 0.8266, 0.2255, 0.8194, 0.2252, 0.8828, 0.2007, 0.8843, 0.9272, 0.129, 0.9029, 0.1248, 0.8943, 0.08852, 0.922, 0.09054, 0.1376, 0.8563, 0.1712, 0.8384, 0.1749, 0.8909, 0.1441, 0.8992, 0.307, 0.8526, 0.3773, 0.8527, 0.3643, 0.8947, 0.3041, 0.8887, 0.1712, 0.8384, 0.1971, 0.8266, 0.2007, 0.8843, 0.1749, 0.8909, 0.922, 0.09054, 0.8943, 0.08852, 0.8894, 0.0542, 0.922, 0.04235, 0.3643, 0.8947, 0.3969, 0.8946, 0.3968, 0.9402, 0.3642, 0.9313, 0.3041, 0.8887, 0.3643, 0.8947, 0.3642, 0.9313, 0.304, 0.9193, 0.1749, 0.8909, 0.2007, 0.8843, 0.2006, 0.9358, 0.1669, 0.9374, 0.9836, 0.074, 0.9557, 0.08137, 0.954, 0.02368, 0.9806, 0.01593, 0.9557, 0.08137, 0.922, 0.09054, 0.922, 0.04235, 0.954, 0.02368, 0.2654, 0.891, 0.3041, 0.8887, 0.304, 0.9193, 0.262, 0.9276, 0.2007, 0.8843, 0.2252, 0.8828, 0.2251, 0.9336, 0.2006, 0.9358, 0.922, 0.04235, 0.8894, 0.0542, 0.8803, 0.005778, 0.9167, 0.01794, 0.3642, 0.9313, 0.3968, 0.9402, 0.4085, 0.9677, 0.3643, 0.9721, 0.304, 0.9193, 0.3642, 0.9313, 0.3643, 0.9721, 0.3145, 0.9755, 0.1669, 0.9374, 0.2006, 0.9358, 0.2005, 0.9601, 0.1602, 0.964, 0.9806, 0.01593, 0.954, 0.02368, 0.9463, 0.005814, 0.979, 0.0, 0.954, 0.02368, 0.922, 0.04235, 0.9167, 0.01794, 0.9463, 0.005814, 0.262, 0.9276, 0.304, 0.9193, 0.3145, 0.9755, 0.2647, 0.9771, 0.2006, 0.9358, 0.2251, 0.9336, 0.2251, 0.9604, 0.2005, 0.9601, 0.3643, 0.9721, 0.4085, 0.9677, 0.4277, 0.9923, 0.3643, 0.9946, 0.3145, 0.9755, 0.3643, 0.9721, 0.3643, 0.9946, 0.3145, 1.007, 0.1602, 0.964, 0.2005, 0.9601, 0.1929, 0.9864, 0.1476, 0.9875, 0.5255, 0.7833, 0.5173, 0.8152, 0.493, 0.8159, 0.521, 0.7826, 0.5173, 0.8152, 0.5186, 0.8462, 0.4958, 0.8509, 0.493, 0.8159, 0.2647, 0.9771, 0.3145, 0.9755, 0.3145, 1.007, 0.251, 0.9957, 0.2005, 0.9601, 0.2251, 0.9604, 0.225, 0.9867, 0.1929, 0.9864, 0.5186, 0.8462, 0.5255, 0.8843, 0.5104, 0.8848, 0.4958, 0.8509, 0.3643, 0.9946, 0.4277, 0.9923, 0.4446, 1.03, 0.3889, 1.017, 0.3145, 1.007, 0.3643, 0.9946, 0.3889, 1.017, 0.3428, 1.019, 0.1476, 0.9875, 0.1929, 0.9864, 0.1871, 1.023, 0.136, 1.024, 0.8803, 0.1899, 0.8437, 0.2074, 0.8328, 0.1365, 0.8678, 0.1273, 0.8437, 0.2074, 0.8108, 0.2171, 0.7813, 0.1435, 0.8328, 0.1365, 0.251, 0.9957, 0.3145, 1.007, 0.3428, 1.019, 0.3147, 1.05, 0.1929, 0.9864, 0.225, 0.9867, 0.225, 1.02, 0.1871, 1.023, 0.2257, 0.9873, 0.251, 0.9957, 0.3147, 1.05, 0.2383, 1.062, 0.9517, 0.5348, 0.9422, 0.5373, 0.9424, 0.52, 0.954, 0.5013, 0.5837, 0.4078, 0.5769, 0.3853, 0.5876, 0.3959, 0.5918, 0.4075, 0.9197, 0.5377, 0.9062, 0.5356, 0.9096, 0.5006, 0.9169, 0.5209, 0.8308, 0.8459, 0.8381, 0.8637, 0.8259, 0.8569, 0.8236, 0.8455, 0.9422, 0.5373, 0.9318, 0.5385, 0.9321, 0.5192, 0.9424, 0.52, 0.8381, 0.8312, 0.8308, 0.8459, 0.8236, 0.8455, 0.827, 0.8357, 0.9111, 0.5551, 0.9062, 0.5356, 0.9197, 0.5377, 0.9192, 0.5473, 0.9169, 0.5209, 0.9096, 0.5006, 0.9327, 0.5037, 0.9321, 0.5192, 0.136, 1.024, 0.1871, 1.023, 0.187, 1.054, 0.136, 1.055, 0.8551, 0.06672, 0.8135, 0.07341, 0.8152, 0.03686, 0.847, 0.03107, 0.8135, 0.07341, 0.7656, 0.07643, 0.7577, 0.03256, 0.8152, 0.03686, 0.1871, 1.023, 0.225, 1.02, 0.2249, 1.051, 0.187, 1.054, 0.7656, 0.07643, 0.738, 0.09056, 0.7279, 0.04525, 0.7577, 0.03256, 0.3889, 1.017, 0.4446, 1.03, 0.4445, 1.061, 0.4239, 1.052, 0.1102, 1.097, 0.1405, 1.097, 0.1415, 1.165, 0.1049, 1.156, 0.1868, 1.093, 0.2248, 1.09, 0.2246, 1.132, 0.1867, 1.136, 0.1405, 1.097, 0.1868, 1.093, 0.1867, 1.136, 0.1415, 1.165, 0.8678, 0.1273, 0.8328, 0.1365, 0.8135, 0.07341, 0.8551, 0.06672, 0.8328, 0.1365, 0.7813, 0.1435, 0.7656, 0.07643, 0.8135, 0.07341, 0.2383, 1.062, 0.3147, 1.05, 0.3185, 1.097, 0.3013, 1.115, 0.7297, 0.9093, 0.6836, 0.9043, 0.6925, 0.8745, 0.7366, 0.8734, 0.1108, 1.052, 0.136, 1.055, 0.1405, 1.097, 0.1102, 1.097, 0.187, 1.054, 0.2249, 1.051, 0.2248, 1.09, 0.1868, 1.093, 0.847, 0.03107, 0.8152, 0.03686, 0.8202, 0.007246, 0.8441, 0.004677, 0.136, 1.055, 0.187, 1.054, 0.1868, 1.093, 0.1405, 1.097, 0.1415, 1.165, 0.1867, 1.136, 0.209, 1.197, 0.1813, 1.192, 0.1867, 1.136, 0.2246, 1.132, 0.2243, 1.196, 0.209, 1.197, 0.8152, 0.03686, 0.7577, 0.03256, 0.7924, 0.004076, 0.8202, 0.007246, 0.1102, 1.097, 0.1049, 1.156, 0.06558, 1.139, 0.08046, 1.092, 0.5753, 0.7836, 0.5735, 0.8123, 0.563, 0.8228, 0.5569, 0.7826, 0.1108, 1.052, 0.1102, 1.097, 0.08046, 1.092, 0.08806, 1.053, 0.5569, 0.7826, 0.563, 0.8228, 0.5554, 0.8273, 0.5318, 0.7837, 0.6932, 0.0563, 0.7133, 0.09618, 0.6812, 0.1144, 0.6635, 0.08532, 0.5711, 0.8588, 0.561, 0.892, 0.5382, 0.8902, 0.56, 0.8588, 0.738, 0.09056, 0.7438, 0.1374, 0.7255, 0.1388, 0.7133, 0.09618, 0.5735, 0.8123, 0.5711, 0.8588, 0.56, 0.8588, 0.563, 0.8228, 0.7279, 0.04525, 0.738, 0.09056, 0.7133, 0.09618, 0.6932, 0.0563, 0.7366, 0.8734, 0.6925, 0.8745, 0.7043, 0.8182, 0.739, 0.8198, 0.08806, 1.053, 0.08046, 1.092, 0.04832, 1.078, 0.07652, 1.052, 0.08046, 1.092, 0.06558, 1.139, 0.03593, 1.106, 0.04832, 1.078, 0.8469, 0.8049, 0.811, 0.8065, 0.8104, 0.7999, 0.8406, 0.7972, 0.56, 0.8588, 0.5382, 0.8902, 0.5257, 0.8954, 0.5538, 0.8579, 0.7133, 0.09618, 0.7255, 0.1388, 0.7017, 0.1535, 0.6812, 0.1144, 0.747, 0.0, 0.7577, 0.03256, 0.7279, 0.04525, 0.7137, 0.01776, 0.4864, 0.7856, 0.4866, 0.8653, 0.4546, 0.8491, 0.4563, 0.7826, 0.7313, 0.9311, 0.6635, 0.918, 0.6836, 0.9043, 0.7297, 0.9093, 0.8406, 0.7972, 0.8104, 0.7999, 0.8096, 0.7901, 0.8399, 0.7882, 0.7663, 0.8518, 0.7366, 0.8734, 0.739, 0.8198, 0.7636, 0.8121, 0.07652, 1.052, 0.04832, 1.078, 0.03889, 1.04, 0.06364, 1.028, 0.5318, 0.7837, 0.5554, 0.8273, 0.5525, 0.827, 0.5255, 0.7941, 0.6925, 0.8745, 0.6702, 0.8487, 0.6768, 0.8088, 0.7043, 0.8182, 0.6812, 0.1144, 0.7017, 0.1535, 0.6967, 0.1613, 0.6778, 0.152, 0.8104, 0.7999, 0.77, 0.8312, 0.7693, 0.8048, 0.8096, 0.7901, 0.7043, 0.8182, 0.6768, 0.8088, 0.687, 0.7789, 0.7058, 0.7807, 0.6967, 0.1613, 0.7251, 0.1629, 0.7262, 0.1744, 0.701, 0.1803, 0.6778, 0.152, 0.6967, 0.1613, 0.701, 0.1803, 0.6744, 0.179, 0.8399, 0.7882, 0.8096, 0.7901, 0.8087, 0.7784, 0.8386, 0.7761, 0.7636, 0.8121, 0.739, 0.8198, 0.7406, 0.7823, 0.7577, 0.78, 0.8096, 0.7901, 0.7693, 0.8048, 0.7754, 0.782, 0.8087, 0.7784, 0.06364, 1.028, 0.03889, 1.04, 0.03575, 1.009, 0.05571, 1.008, 0.739, 0.8198, 0.7043, 0.8182, 0.7058, 0.7807, 0.7406, 0.7823, 0.701, 0.1803, 0.7262, 0.1744, 0.7289, 0.1951, 0.7068, 0.203, 0.7406, 0.7823, 0.7058, 0.7807, 0.7068, 0.7603, 0.742, 0.7521, 0.8386, 0.7761, 0.8087, 0.7784, 0.8064, 0.7471, 0.837, 0.7546, 0.7058, 0.7807, 0.687, 0.7789, 0.6763, 0.7576, 0.7068, 0.7603, 0.6744, 0.179, 0.701, 0.1803, 0.7068, 0.203, 0.6771, 0.2022, 0.05571, 1.008, 0.03575, 1.009, 0.03793, 0.9797, 0.05705, 0.976, 0.8087, 0.7784, 0.7754, 0.782, 0.7663, 0.752, 0.8064, 0.7471, 0.7577, 0.78, 0.7406, 0.7823, 0.742, 0.7521, 0.7657, 0.7518, 0.837, 0.7546, 0.8064, 0.7471, 0.8041, 0.7135, 0.8379, 0.7135, 0.7068, 0.7603, 0.6763, 0.7576, 0.6789, 0.7165, 0.7077, 0.7188, 0.6771, 0.2022, 0.7068, 0.203, 0.7114, 0.2428, 0.6767, 0.2416, 0.05705, 0.976, 0.03793, 0.9797, 0.03542, 0.9408, 0.06014, 0.9364, 0.8064, 0.7471, 0.7663, 0.752, 0.7703, 0.7114, 0.8041, 0.7135, 0.7657, 0.7518, 0.742, 0.7521, 0.7397, 0.7155, 0.7606, 0.7112, 0.8674, 0.7542, 0.837, 0.7546, 0.8379, 0.7135, 0.8661, 0.7131, 0.742, 0.7521, 0.7068, 0.7603, 0.7077, 0.7188, 0.7397, 0.7155, 0.8661, 0.7131, 0.8379, 0.7135, 0.8329, 0.6896, 0.8556, 0.6891, 0.7397, 0.7155, 0.7077, 0.7188, 0.7102, 0.6907, 0.7383, 0.6881, 0.8379, 0.7135, 0.8041, 0.7135, 0.8021, 0.6826, 0.8329, 0.6896, 0.7077, 0.7188, 0.6789, 0.7165, 0.6869, 0.6921, 0.7102, 0.6907, 0.6767, 0.2416, 0.7114, 0.2428, 0.7113, 0.2643, 0.6769, 0.2636, 0.06014, 0.9364, 0.03542, 0.9408, 0.03254, 0.9117, 0.05793, 0.904, 0.8041, 0.7135, 0.7703, 0.7114, 0.7737, 0.6776, 0.8021, 0.6826, 0.7606, 0.7112, 0.7397, 0.7155, 0.7383, 0.6881, 0.756, 0.6807, 0.7383, 0.6881, 0.7102, 0.6907, 0.7112, 0.6697, 0.7396, 0.6589, 0.8329, 0.6896, 0.8021, 0.6826, 0.7994, 0.6612, 0.8315, 0.6727, 0.7102, 0.6907, 0.6869, 0.6921, 0.6943, 0.6745, 0.7112, 0.6697, 0.6769, 0.2636, 0.7113, 0.2643, 0.7097, 0.2769, 0.6754, 0.2791, 0.05793, 0.904, 0.03254, 0.9117, 0.03039, 0.8795, 0.05651, 0.8724, 0.8021, 0.6826, 0.7737, 0.6776, 0.7694, 0.6462, 0.7994, 0.6612, 0.03254, 0.9117, 0.01708, 0.924, 0.01286, 0.8953, 0.03039, 0.8795, 0.8556, 0.6891, 0.8329, 0.6896, 0.8315, 0.6727, 0.8478, 0.6748, 0.8315, 0.6727, 0.7994, 0.6612, 0.8026, 0.6456, 0.832, 0.6514, 0.7112, 0.6697, 0.6943, 0.6745, 0.6861, 0.6527, 0.7064, 0.6504, 0.6754, 0.2791, 0.7097, 0.2769, 0.712, 0.3039, 0.6835, 0.3017, 0.05651, 0.8724, 0.03039, 0.8795, 0.02669, 0.8685, 0.05561, 0.8648, 0.7994, 0.6612, 0.7694, 0.6462, 0.7723, 0.6378, 0.8026, 0.6456, 0.03039, 0.8795, 0.01286, 0.8953, 0.008239, 0.8825, 0.02669, 0.8685, 0.8478, 0.6748, 0.8315, 0.6727, 0.832, 0.6514, 0.8547, 0.6486, 0.7396, 0.6589, 0.7112, 0.6697, 0.7064, 0.6504, 0.7363, 0.6449, 0.8547, 0.6486, 0.832, 0.6514, 0.8345, 0.6018, 0.8575, 0.6034, 0.7363, 0.6449, 0.7064, 0.6504, 0.7024, 0.6013, 0.7324, 0.5958, 0.832, 0.6514, 0.8026, 0.6456, 0.805, 0.5959, 0.8345, 0.6018, 0.6641, 0.3006, 0.6835, 0.3017, 0.6872, 0.35, 0.6639, 0.3494, 0.6835, 0.3017, 0.712, 0.3039, 0.7159, 0.3485, 0.6872, 0.35, 0.05561, 0.8648, 0.02669, 0.8685, 0.02995, 0.8211, 0.05289, 0.8169, 0.8026, 0.6456, 0.7723, 0.6378, 0.7748, 0.5883, 0.805, 0.5959, 0.02669, 0.8685, 0.008239, 0.8825, 0.0, 0.8356, 0.02995, 0.8211, 0.05289, 0.8169, 0.02995, 0.8211, 0.02187, 0.7601, 0.03963, 0.7578, 0.805, 0.5959, 0.7748, 0.5883, 0.8004, 0.5213, 0.8214, 0.5268, 0.02995, 0.8211, 0.0, 0.8356, 0.006088, 0.7696, 0.02187, 0.7601, 0.8575, 0.6034, 0.8345, 0.6018, 0.8419, 0.5309, 0.8576, 0.5288, 0.7324, 0.5958, 0.7024, 0.6013, 0.691, 0.5301, 0.7117, 0.5263, 0.8345, 0.6018, 0.805, 0.5959, 0.8214, 0.5268, 0.8419, 0.5309, 0.6639, 0.3494, 0.6872, 0.35, 0.6948, 0.4209, 0.6819, 0.4202, 0.6872, 0.35, 0.7159, 0.3485, 0.7161, 0.4219, 0.6948, 0.4209, 0.8483, 0.5044, 0.8299, 0.5008, 0.8384, 0.4747, 0.8547, 0.478, 0.6835, 0.5044, 0.6702, 0.5061, 0.6635, 0.4803, 0.6761, 0.4786, 0.698, 0.4474, 0.7173, 0.4469, 0.7186, 0.4719, 0.7011, 0.4739, 0.03626, 0.7369, 0.01993, 0.7388, 0.01798, 0.7174, 0.03289, 0.716, 0.8299, 0.5008, 0.8104, 0.4976, 0.8203, 0.4739, 0.8384, 0.4747, 0.7148, 0.4975, 0.7021, 0.501, 0.6924, 0.4756, 0.7044, 0.4739, 0.8621, 0.5041, 0.8483, 0.5044, 0.8547, 0.478, 0.8667, 0.4795, 0.7021, 0.501, 0.6835, 0.5044, 0.6761, 0.4786, 0.6924, 0.4756, 0.8547, 0.478, 0.8384, 0.4747, 0.8384, 0.4747, 0.8463, 0.4763, 0.8547, 0.478, 0.6761, 0.4786, 0.6635, 0.4803, 0.6635, 0.4803, 0.6761, 0.4786, 0.6635, 0.4803, 0.6635, 0.4803, 0.6635, 0.4803, 0.6635, 0.4803, 0.03289, 0.716, 0.01798, 0.7174, 0.01798, 0.7174, 0.03289, 0.716, 0.8384, 0.4747, 0.8203, 0.4739, 0.8203, 0.4739, 0.8384, 0.4747, 0.7044, 0.4739, 0.6924, 0.4756, 0.6924, 0.4756, 0.7044, 0.4739, 0.8667, 0.4795, 0.8547, 0.478, 0.8547, 0.478, 0.8667, 0.4795, 0.6924, 0.4756, 0.6761, 0.4786, 0.6761, 0.4786, 0.685, 0.477, 0.6924, 0.4756, 0.01798, 0.7174, 0.01798, 0.7174, 0.8203, 0.4739, 0.8203, 0.4739, 0.8203, 0.4739, 0.8203, 0.4739, 0.6761, 0.4786, 0.6761, 0.4786, 0.6761, 0.4786, 0.6761, 0.4786, 0.6924, 0.4756, 0.6924, 0.4756, 0.6635, 0.4803, 0.7186, 0.4719, 0.7186, 0.4719, 0.6635, 0.4803, 0.01798, 0.7174, 0.01798, 0.7174, 0.8203, 0.4739, 0.8203, 0.4739, 0.6703, 0.4794, 0.6635, 0.4803, 0.8384, 0.4747, 0.8291, 0.4743, 0.6761, 0.4786, 0.6761, 0.4786, 0.6924, 0.4756, 0.6924, 0.4756, 0.8203, 0.4739, 0.8203, 0.4739, 0.6761, 0.4786, 0.6761, 0.4786, 0.6924, 0.4756, 0.6924, 0.4756, 0.01798, 0.7174, 0.01798, 0.7174, 0.6761, 0.4786, 0.6703, 0.4794, 0.8291, 0.4743, 0.8203, 0.4739, 0.6635, 0.4803, 0.6635, 0.4803, 0.8384, 0.4747, 0.8384, 0.4747, 0.7186, 0.4719, 0.7186, 0.4719, 0.6635, 0.4803, 0.6635, 0.4803, 0.8547, 0.478, 0.8547, 0.478, 0.7186, 0.4719, 0.7186, 0.4719, 0.8384, 0.4747, 0.8384, 0.4747, 0.8547, 0.478, 0.8547, 0.478, 0.8384, 0.4747, 0.6635, 0.4803, 0.7186, 0.4719, 0.8547, 0.478, 0.6703, 0.4794, 0.6703, 0.4794, 0.6761, 0.4786, 0.6761, 0.4786, 0.8291, 0.4743, 0.8291, 0.4743, 0.6703, 0.4794, 0.6703, 0.4794, 0.8203, 0.4739, 0.8203, 0.4739, 0.8291, 0.4743, 0.8291, 0.4743, 0.6761, 0.4786, 0.6761, 0.4786, 0.8203, 0.4739, 0.8203, 0.4739, 0.6924, 0.4756, 0.6761, 0.4786, 0.8203, 0.4739, 0.01798, 0.7174, 0.6635, 0.4803, 0.6635, 0.4803, 0.6703, 0.4794, 0.6703, 0.4794, 0.8384, 0.4747, 0.8384, 0.4747, 0.6635, 0.4803, 0.6635, 0.4803, 0.8291, 0.4743, 0.8291, 0.4743, 0.8384, 0.4747, 0.8384, 0.4747, 0.6703, 0.4794, 0.6703, 0.4794, 0.8291, 0.4743, 0.8291, 0.4743, 0.6924, 0.4756, 0.6924, 0.4756, 0.01798, 0.7174, 0.01798, 0.7174, 0.8291, 0.4743, 0.6703, 0.4794, 0.6703, 0.4794, 0.8291, 0.4743, 0.6635, 0.4803, 0.6635, 0.4803, 0.8384, 0.4747, 0.8384, 0.4747, 0.7186, 0.4719, 0.7186, 0.4719, 0.6635, 0.4803, 0.6635, 0.4803, 0.8547, 0.478, 0.8547, 0.478, 0.7186, 0.4719, 0.7186, 0.4719, 0.8384, 0.4747, 0.8384, 0.4747, 0.8547, 0.478, 0.8547, 0.478, 0.8203, 0.4739, 0.01798, 0.7174, 0.01798, 0.7174, 0.8203, 0.4739, 0.6703, 0.4794, 0.6703, 0.4794, 0.6761, 0.4786, 0.6761, 0.4786, 0.8291, 0.4743, 0.8291, 0.4743, 0.6703, 0.4794, 0.6703, 0.4794, 0.8203, 0.4739, 0.8203, 0.4739, 0.8291, 0.4743, 0.8291, 0.4743, 0.6761, 0.4786, 0.6761, 0.4786, 0.8203, 0.4739, 0.8203, 0.4739, 0.8384, 0.4747, 0.6635, 0.4803, 0.6635, 0.4803, 0.8384, 0.4747, 0.6635, 0.4803, 0.6635, 0.4803, 0.6703, 0.4794, 0.6703, 0.4794, 0.8384, 0.4747, 0.8384, 0.4747, 0.6635, 0.4803, 0.6635, 0.4803, 0.8291, 0.4743, 0.8291, 0.4743, 0.8384, 0.4747, 0.8384, 0.4747, 0.6703, 0.4794, 0.6703, 0.4794, 0.8291, 0.4743, 0.8291, 0.4743, 0.01798, 0.7174, 0.6924, 0.4756, 0.6924, 0.4756, 0.01798, 0.7174, 0.6761, 0.4786, 0.6703, 0.4794, 0.6703, 0.4794, 0.6761, 0.4786, 0.7186, 0.4719, 0.8547, 0.478, 0.8547, 0.478, 0.7186, 0.4719, 0.6703, 0.4794, 0.8291, 0.4743, 0.8291, 0.4743, 0.6703, 0.4794, 0.8547, 0.478, 0.8384, 0.4747, 0.8384, 0.4747, 0.8547, 0.478, 0.6703, 0.4794, 0.6635, 0.4803, 0.6635, 0.4803, 0.6703, 0.4794, 0.8291, 0.4743, 0.8203, 0.4739, 0.8203, 0.4739, 0.8291, 0.4743, 0.6924, 0.4756, 0.6761, 0.4786, 0.6761, 0.4786, 0.6924, 0.4756, 0.6635, 0.4803, 0.8384, 0.4747, 0.8384, 0.4747, 0.6635, 0.4803, 0.8203, 0.4739, 0.6761, 0.4786, 0.6761, 0.4786, 0.8203, 0.4739, 0.6761, 0.4786, 0.8203, 0.4739, 0.8203, 0.4739, 0.6761, 0.4786, 0.8384, 0.4747, 0.8291, 0.4743, 0.8291, 0.4743, 0.8384, 0.4747, 0.8667, 0.4795, 0.8667, 0.4795, 0.8667, 0.4795, 0.8667, 0.4795, 0.8547, 0.478, 0.7186, 0.4719, 0.7186, 0.4719, 0.8547, 0.478, 0.8667, 0.4795, 0.8667, 0.4795, 0.8667, 0.4795, 0.8667, 0.4795, 0.7011, 0.4739, 0.7186, 0.4719, 0.7186, 0.4719, 0.7011, 0.4739, 0.8667, 0.4795, 0.8667, 0.4795, 0.8667, 0.4795, 0.8667, 0.4795, 0.7011, 0.4739, 0.7186, 0.4719, 0.7186, 0.4719, 0.7011, 0.4739, 0.8547, 0.478, 0.7186, 0.4719, 0.7186, 0.4719, 0.8547, 0.478, 0.6635, 0.4803, 0.6635, 0.4803, 0.6635, 0.4803, 0.6635, 0.4803, 0.7011, 0.4739, 0.7186, 0.4719, 0.7186, 0.4719, 0.7011, 0.4739, 0.7011, 0.4739, 0.7186, 0.4719, 0.7186, 0.4719, 0.7011, 0.4739, 0.8547, 0.478, 0.7186, 0.4719, 0.7186, 0.4719, 0.8547, 0.478, 0.6635, 0.4803, 0.6635, 0.4803, 0.6635, 0.4803, 0.6635, 0.4803, 0.8419, 0.5309, 0.8214, 0.5268, 0.8299, 0.5008, 0.8483, 0.5044, 0.691, 0.5301, 0.6769, 0.5319, 0.6702, 0.5061, 0.6835, 0.5044, 0.6948, 0.4209, 0.7161, 0.4219, 0.7173, 0.4469, 0.698, 0.4474, 0.03963, 0.7578, 0.02187, 0.7601, 0.01993, 0.7388, 0.03626, 0.7369, 0.8214, 0.5268, 0.8004, 0.5213, 0.8104, 0.4976, 0.8299, 0.5008, 0.7252, 0.5211, 0.7117, 0.5263, 0.7021, 0.501, 0.7148, 0.4975, 0.8576, 0.5288, 0.8419, 0.5309, 0.8483, 0.5044, 0.8621, 0.5041, 0.7117, 0.5263, 0.691, 0.5301, 0.6835, 0.5044, 0.7021, 0.501, 0.1813, 1.192, 0.209, 1.197, 0.209, 1.197, 0.1813, 1.192, 0.4563, 0.7826, 0.4546, 0.8491, 0.4546, 0.8491, 0.4563, 0.7826, 0.209, 1.197, 0.2243, 1.196, 0.2243, 1.196, 0.209, 1.197, 0.8202, 0.007246, 0.7924, 0.004076, 0.7924, 0.004076, 0.8202, 0.007246, 0.8441, 0.004677, 0.8202, 0.007246, 0.8202, 0.007246, 0.8441, 0.004677, 0.8202, 0.007246, 0.7924, 0.004076, 0.7924, 0.004076, 0.8202, 0.007246, 0.4563, 0.7826, 0.4546, 0.8491, 0.4546, 0.8491, 0.4563, 0.7826, 0.8441, 0.004677, 0.8202, 0.007246, 0.8202, 0.007246, 0.8441, 0.004677, 0.1813, 1.192, 0.209, 1.197, 0.209, 1.197, 0.1813, 1.192, 0.209, 1.197, 0.2243, 1.196, 0.2243, 1.196, 0.209, 1.197, 0.4563, 0.7826, 0.4563, 0.7826, 0.4563, 0.7826, 0.4563, 0.7826, 0.4563, 0.7826, 0.4546, 0.8491, 0.4546, 0.8491, 0.4563, 0.7826, 0.8202, 0.007246, 0.7924, 0.004076, 0.7924, 0.004076, 0.8202, 0.007246, 0.1813, 1.192, 0.209, 1.197, 0.209, 1.197, 0.1813, 1.192, 0.209, 1.197, 0.2243, 1.196, 0.2243, 1.196, 0.209, 1.197, 0.8202, 0.007246, 0.7924, 0.004076, 0.7924, 0.004076, 0.8202, 0.007246, 0.8441, 0.004677, 0.8202, 0.007246, 0.8202, 0.007246, 0.8441, 0.004677, 0.8202, 0.007246, 0.7924, 0.004076, 0.7924, 0.004076, 0.8202, 0.007246, 0.4563, 0.7826, 0.4563, 0.7826, 0.4563, 0.7826, 0.4563, 0.7826, 0.8441, 0.004677, 0.8202, 0.007246, 0.8202, 0.007246, 0.8441, 0.004677, 0.1813, 1.192, 0.209, 1.197, 0.209, 1.197, 0.1813, 1.192, 0.4563, 0.7826, 0.4546, 0.8491, 0.4546, 0.8491, 0.4563, 0.7826, 0.8441, 0.004677, 0.8202, 0.007246, 0.8202, 0.007246, 0.8441, 0.004677, 0.209, 1.197, 0.2243, 1.196, 0.2243, 1.196, 0.209, 1.197, 0.4563, 0.7826, 0.4546, 0.8491, 0.4546, 0.8491, 0.4563, 0.7826, 0.209, 1.197, 0.2243, 1.196, 0.2243, 1.196, 0.209, 1.197, 0.8202, 0.007246, 0.7924, 0.004076, 0.7924, 0.004076, 0.8202, 0.007246, 0.1813, 1.192, 0.209, 1.197, 0.209, 1.197, 0.1813, 1.192, 0.8441, 0.004677, 0.8202, 0.007246, 0.8202, 0.007246, 0.8441, 0.004677, 0.0, 0.0, 0.1098, 0.5858, 0.3882, 0.00343, 0.8202, 0.007246, 0.1098, 0.5858, 0.2243, 1.196, 0.0, 0.0, 0.3882, 0.00343, 0.4563, 0.7826, 0.0, 0.0, 0.0, 0.0, 0.7924, 0.004076, 0.4546, 0.8491, 0.209, 1.197, 0.1098, 0.5858, 0.0, 0.0, 0.4563, 0.7826, 0.4563, 0.7826, 0.4563, 0.7826, 0.4563, 0.7826])
me_plane.materials.append(mat_material)
me_plane.use_remesh_preserve_volume = False
me_plane.use_remesh_preserve_attributes = False
me_plane.use_mirror_vertex_groups = False
me_plane.update()
arm_armature = bpy.data.armatures.new('Armature')  # bones are not reproduced

# ---- objects
ob_armature = bpy.data.objects.new('Armature', arm_armature)
ob_player = bpy.data.objects.new('Player', me_plane)

# ---- transforms, parenting, visibility, modifiers, constraints
ob_armature.location = (0.0002912, -3.623e-08, 0.2697)
ob_armature.scale = (0.1134, 0.1134, 0.1134)
ob_armature.show_in_front = True
ob_armature.lineart.crease_threshold = 0.0
ob_player.parent = ob_armature
ob_player.matrix_parent_inverse = Matrix(((8.821, 0.0, 9.313e-10, -0.002569), (0.0, 8.821, 0.0, 3.196e-07), (0.0, 0.0, 8.821, -2.379), (0.0, 0.0, 0.0, 1.0)))
ob_player.location = (0.0, 0.0, -0.08293)
ob_player.color = (0.04696, 0.04696, 0.04696, 1.0)
ob_player.show_wire = True
ob_player.lineart.crease_threshold = 0.0
_vg = ob_player.vertex_groups.new(name='PelvisMaster')
for _i, _w in zip([176, 178, 180, 182, 184, 185, 186, 188, 190, 192, 193, 194, 195, 196, 197, 198, 199, 200, 201, 202, 203, 204, 205, 206, 207, 208, 209, 210, 211, 212, 213, 214, 215, 216, 217, 218, 219, 220, 221, 222, 223, 224, 225, 226, 227, 228, 229, 230, 231, 232, 236, 238, 240, 247], [0.1067, 0.0661, 0.01787, 0.03587, 0.5395, 0.03342, 0.3051, 0.09553, 0.121, 0.5641, 0.1192, 0.007371, 0.1028, 0.01429, 0.2465, 0.07132, 0.6093, 0.3026, 0.6397, 0.1711, 0.5759, 0.5889, 0.3367, 0.09512, 0.3634, 0.07677, 0.458, 0.3094, 0.6295, 0.3712, 0.1804, 0.1476, 0.07446, 0.1031, 0.04597, 0.1739, 0.08062, 0.1797, 0.1121, 0.0645, 0.06784, 0.03664, 0.01378, 0.001507, 0.07279, 0.006054, 0.06477, 0.02206, 0.03082, 0.01401, 0.03166, 0.03099, 0.0004068, 0.002164]): _vg.add([_i], _w, 'REPLACE')
_vg = ob_player.vertex_groups.new(name='SpineLower')
for _i, _w in zip([192, 193, 194, 195, 196, 197, 198, 201, 202, 204, 205, 206, 207, 208, 209, 210, 211, 212, 213, 214, 215, 216, 217, 218, 219, 220, 221, 222, 223, 224, 225, 226, 227, 228, 229, 230, 231, 232, 233, 234, 235, 236, 237, 238, 239, 240, 241, 242, 243, 244, 245, 246, 247, 248, 249, 250, 251, 252, 253, 254, 255, 256, 257, 268, 269, 271, 273, 278, 279, 280, 281, 282, 283, 292, 293, 294], [0.05161, 0.06295, 0.04107, 0.02509, 0.04827, 0.06204, 0.0391, 0.02221, 0.01541, 0.1961, 0.2509, 0.2532, 0.1954, 0.2554, 0.2291, 0.2305, 0.1732, 0.1789, 0.6607, 0.6001, 0.601, 0.6811, 0.651, 0.6274, 0.6744, 0.666, 0.6748, 0.7077, 0.69, 0.6967, 0.7586, 0.725, 0.7011, 0.7394, 0.6974, 0.754, 0.6565, 0.5812, 0.5637, 0.6319, 0.5725, 0.6271, 0.5998, 0.6401, 0.6258, 0.5493, 0.3588, 0.3379, 0.3193, 0.3297, 0.4114, 0.3106, 0.5491, 0.3392, 0.2052, 0.127, 0.198, 0.1592, 0.1728, 0.1698, 0.1516, 0.2108, 0.1802, 0.08375, 0.05255, 0.06875, 0.0986, 0.0595, 0.0673, 0.0378, 0.01111, 0.02232, 0.04222, 0.0341, 0.07079, 0.06308]): _vg.add([_i], _w, 'REPLACE')
_vg = ob_player.vertex_groups.new(name='SpineUpper')
for _i, _w in zip([213, 214, 215, 216, 217, 218, 219, 220, 221, 222, 223, 224, 225, 226, 227, 228, 229, 230, 231, 232, 233, 234, 235, 236, 237, 238, 239, 240, 241, 242, 243, 244, 245, 246, 247, 248, 249, 250, 251, 252, 253, 254, 255, 256, 257, 266, 268, 269, 270, 271, 272, 273, 274, 277, 278, 279, 280, 281, 282, 283, 284, 285, 288, 289, 290, 292, 293, 294, 296, 298, 301, 468, 470, 474, 476], [0.05431, 0.0511, 0.04216, 0.02125, 0.03506, 0.0533, 0.02952, 0.05884, 0.02007, 0.1482, 0.1164, 0.1026, 0.1056, 0.1027, 0.1312, 0.1108, 0.1591, 0.1063, 0.2189, 0.2558, 0.2498, 0.2343, 0.239, 0.2352, 0.2404, 0.2334, 0.2398, 0.3259, 0.4404, 0.4114, 0.4909, 0.3978, 0.4436, 0.4477, 0.3235, 0.4769, 0.609, 0.4481, 0.4107, 0.5333, 0.3823, 0.5583, 0.4353, 0.6095, 0.5404, 0.2191, 0.4494, 0.1461, 0.02707, 0.2443, 0.4365, 0.4966, 0.05856, 0.1046, 0.5279, 0.6061, 0.2478, 0.1373, 0.2185, 0.3563, 0.03398, 0.09454, 0.1013, 0.01921, 0.1652, 0.1348, 0.1716, 0.1461, 0.06712, 0.06902, 0.009918, 0.0515, 0.08034, 0.01646, 0.04397]): _vg.add([_i], _w, 'REPLACE')
_vg = ob_player.vertex_groups.new(name='Neck')
for _i, _w in zip([256, 266, 270, 272, 274, 277, 278, 279, 280, 282, 283, 286, 287, 288, 289, 290, 291, 466, 467, 468, 469, 470, 471, 472, 473, 474, 475, 476, 477, 478, 479, 480, 481, 482, 483, 484, 485, 486, 487, 488, 489, 490, 491, 493, 494], [0.002076, 0.1502, 0.04542, 0.188, 0.09806, 0.1365, 0.05645, 0.07239, 0.003, 0.02494, 0.05027, 0.2348, 0.64, 0.4706, 0.2104, 0.4443, 0.6012, 0.5289, 0.5991, 0.4814, 0.4528, 0.4278, 0.6043, 0.2141, 0.2627, 0.2734, 0.1967, 0.2852, 0.2361, 0.1034, 0.1228, 0.05257, 0.07331, 0.03461, 0.1125, 0.1518, 0.1717, 0.1313, 0.07416, 0.07808, 0.07547, 0.003778, 0.04479, 4.43e-05, 0.002516]): _vg.add([_i], _w, 'REPLACE')
_vg = ob_player.vertex_groups.new(name='Head')
for _i, _w in zip([266, 272, 279, 286, 287, 288, 289, 290, 291, 466, 467, 468, 469, 470, 471, 472, 473, 474, 475, 476, 477, 478, 479, 480, 481, 482, 483, 484, 485, 486, 487, 488, 489, 490, 491, 492, 493, 494, 495, 496, 497, 498, 499, 500, 501, 502, 503], [0.05447, 0.07496, 0.006411, 0.06717, 0.06901, 0.1494, 0.1044, 0.1916, 0.06564, 0.2744, 0.2955, 0.3174, 0.2789, 0.3648, 0.2859, 0.714, 0.6881, 0.6045, 0.6989, 0.5799, 0.7174, 0.8667, 0.8532, 0.9368, 0.8931, 0.9466, 0.8649, 0.7776, 0.7495, 0.8073, 0.8911, 0.885, 0.8892, 0.9622, 0.9427, 0.9653, 0.9636, 0.9616, 0.9757, 0.9729, 0.9859, 0.9751, 0.9919, 0.987, 0.9927, 0.9935, 0.9962]): _vg.add([_i], _w, 'REPLACE')
_vg = ob_player.vertex_groups.new(name='Shoulder.L')
for _i, _w in zip([222, 223, 224, 225, 226, 227, 228, 229, 230, 231, 232, 233, 234, 235, 236, 237, 238, 239, 240, 241, 242, 243, 244, 245, 246, 247, 248, 249, 250, 251, 252, 253, 254, 255, 256, 257, 266, 267, 268, 269, 270, 271, 272, 273, 274, 275, 276, 277, 278, 279, 280, 281, 282, 283, 284, 285, 286, 287, 288, 289, 290, 291, 292, 293, 294, 295, 296, 297, 298, 299, 300, 301, 302, 303, 304, 305, 306, 307, 309, 315, 466, 467, 468, 469, 470, 471, 472, 473, 474, 475, 476, 477, 478, 481, 484, 485, 486, 488], [0.008875, 0.01142, 0.01806, 0.01374, 0.02637, 0.005706, 0.0249, 0.0123, 0.01218, 0.03458, 0.06867, 0.08854, 0.06732, 0.09551, 0.04397, 0.08374, 0.03976, 0.06659, 0.06079, 0.1216, 0.1542, 0.1302, 0.1686, 0.07918, 0.1629, 0.06161, 0.1261, 0.126, 0.3131, 0.2637, 0.2377, 0.2971, 0.2055, 0.3049, 0.1156, 0.2172, 0.5461, 0.8683, 0.3823, 0.515, 0.8628, 0.5319, 0.2677, 0.3314, 0.8034, 0.8246, 0.931, 0.7107, 0.3123, 0.2101, 0.6208, 0.704, 0.6528, 0.5035, 0.6936, 0.7582, 0.6821, 0.2657, 0.2667, 0.6409, 0.1848, 0.3134, 0.5911, 0.524, 0.5276, 0.7282, 0.5249, 0.2401, 0.6526, 0.302, 0.1209, 0.1101, 0.09813, 0.158, 0.09086, 0.06246, 0.1445, 0.05245, 0.006439, 0.008231, 0.1891, 0.0984, 0.1438, 0.245, 0.1197, 0.1035, 0.06827, 0.04217, 0.08534, 0.09213, 0.08339, 0.03739, 0.007057, 0.008939, 0.04484, 0.05615, 0.03161, 0.007238]): _vg.add([_i], _w, 'REPLACE')
_vg = ob_player.vertex_groups.new(name='ForearmDeform.L')
for _i, _w in zip([324, 327, 329, 330, 332, 333, 334, 335, 336, 337, 338, 339, 340, 341, 342, 343, 344, 345, 346, 347, 348, 349, 350, 351, 352, 353, 354, 355, 356, 357, 358, 359, 360, 361, 362, 363, 364, 365, 366, 367, 368, 369, 370, 371, 372, 373, 374, 375, 376, 377, 378, 379, 458, 459, 460, 461, 462, 463, 464, 465], [0.005137, 0.02655, 0.03684, 0.004352, 0.08666, 0.03621, 0.03605, 0.1294, 0.01972, 0.1408, 0.06983, 0.05053, 0.503, 0.19, 0.1922, 0.8082, 0.156, 0.7454, 0.3174, 0.224, 0.9467, 0.8285, 0.8964, 0.97, 0.852, 0.9486, 0.8542, 0.8274, 0.9883, 0.9669, 0.9786, 0.9916, 0.9711, 0.9875, 0.9718, 0.968, 0.995, 0.9939, 0.9956, 0.9945, 0.9953, 0.9949, 0.9942, 0.9929, 0.9376, 0.9356, 0.9591, 0.9347, 0.9583, 0.9318, 0.9363, 0.9282, 0.1016, 0.07885, 0.1293, 0.05532, 0.1406, 0.1221, 0.1526, 0.08559]): _vg.add([_i], _w, 'REPLACE')
_vg = ob_player.vertex_groups.new(name='HandDeform.L')
for _i, _w in zip([372, 373, 374, 375, 376, 377, 378, 379, 380, 381, 382, 383, 384, 385, 386, 388, 458, 459, 460, 461, 462, 463, 464, 465], [0.05259, 0.05331, 0.02209, 0.0537, 0.02519, 0.05574, 0.05212, 0.05392, 0.09762, 0.08463, 0.05702, 0.09645, 0.02839, 0.0566, 0.06665, 0.003209, 0.7341, 0.7704, 0.7187, 0.8747, 0.6415, 0.721, 0.6882, 0.8191]): _vg.add([_i], _w, 'REPLACE')
_vg = ob_player.vertex_groups.new(name='ThumbBase.L')
for _i, _w in zip([381, 385, 386, 387, 389, 394, 395, 448, 449, 459, 460, 462], [0.7137, 0.05268, 0.7803, 0.4941, 0.05241, 0.03246, 0.347, 0.08295, 0.0147, 0.1024, 0.1199, 0.1272]): _vg.add([_i], _w, 'REPLACE')
_vg = ob_player.vertex_groups.new(name='ThumbDeform1.L')
for _i, _w in zip([381, 386, 387, 389, 395, 446, 447, 448, 449, 450, 451, 452, 453, 462], [0.1005, 0.02792, 0.4846, 0.02065, 0.2416, 0.9624, 0.943, 0.7394, 0.8399, 0.1889, 0.0426, 0.1312, 0.06462, 0.07619]): _vg.add([_i], _w, 'REPLACE')
_vg = ob_player.vertex_groups.new(name='ThumbDeform2.L')
for _i, _w in zip([448, 449, 450, 452, 453, 456], [0.009899, 0.02282, 0.2108, 0.5883, 0.06685, 0.05137]): _vg.add([_i], _w, 'REPLACE')
_vg = ob_player.vertex_groups.new(name='ThumbDeform3.L')
for _i, _w in zip([447, 449, 450, 451, 452, 453, 454, 455, 456, 457], [0.02885, 0.06388, 0.5869, 0.9274, 0.2646, 0.863, 0.9703, 0.993, 0.931, 0.9728]): _vg.add([_i], _w, 'REPLACE')
_vg = ob_player.vertex_groups.new(name='IndexBase.L')
for _i, _w in zip([381, 386, 389, 392, 394, 395, 397, 401, 407, 408, 410, 448], [0.03226, 0.04409, 0.7925, 0.06239, 0.797, 0.3052, 0.07112, 0.0493, 0.05496, 0.07238, 0.06527, 0.09829]): _vg.add([_i], _w, 'REPLACE')
_vg = ob_player.vertex_groups.new(name='IndexDeform1.L')
_vg = ob_player.vertex_groups.new(name='IndexDeform2.L')
for _i, _w in zip([394, 395, 407, 408, 409, 410, 418, 419, 421], [0.02885, 0.04031, 0.8355, 0.8007, 0.9435, 0.861, 0.09121, 0.0156, 0.06204]): _vg.add([_i], _w, 'REPLACE')
_vg = ob_player.vertex_groups.new(name='IndexDeform3.L')
for _i, _w in zip([407, 408, 409, 410, 418, 419, 420, 421, 434, 435, 436, 437], [0.06939, 0.1125, 0.004202, 0.05968, 0.9012, 0.9652, 0.9917, 0.9312, 0.9892, 0.9975, 0.9985, 0.9931]): _vg.add([_i], _w, 'REPLACE')
_vg = ob_player.vertex_groups.new(name='MiddleBase.L')
for _i, _w in zip([389, 392, 393, 394, 396, 397, 400, 414], [0.05215, 0.8128, 0.08275, 0.06128, 0.1019, 0.6235, 0.04137, 0.06141]): _vg.add([_i], _w, 'REPLACE')
_vg = ob_player.vertex_groups.new(name='MiddleDeform1.L')
for _i, _w in zip([394, 397, 400, 401, 411, 412, 428, 429], [0.001672, 0.054, 0.8507, 0.8656, 0.9636, 0.7817, 0.07568, 0.05082]): _vg.add([_i], _w, 'REPLACE')
_vg = ob_player.vertex_groups.new(name='MiddleDeform2.L')
for _i, _w in zip([400, 412, 426, 428, 429], [0.02745, 0.06269, 0.04552, 0.1255, 0.7242]): _vg.add([_i], _w, 'REPLACE')
_vg = ob_player.vertex_groups.new(name='MiddleDeform3.L')
for _i, _w in zip([401, 412, 426, 427, 428, 429, 442, 443, 444, 445], [0.0206, 0.03542, 0.9423, 0.9794, 0.7916, 0.219, 1.0, 0.9967, 0.9877, 0.9777]): _vg.add([_i], _w, 'REPLACE')
_vg = ob_player.vertex_groups.new(name='RingBase.L')
for _i, _w in zip([380, 381, 382, 383, 384, 385, 388, 389, 390, 391, 392, 393, 396, 397, 403, 404, 406, 412, 413, 461, 465], [0.08398, 0.02583, 0.1834, 0.05156, 0.8395, 0.01925, 0.3833, 0.01764, 0.8503, 0.1301, 0.07788, 0.6101, 0.8199, 0.1214, 0.05799, 0.1314, 0.1256, 0.07815, 0.0573, 0.04268, 0.008876]): _vg.add([_i], _w, 'REPLACE')
_vg = ob_player.vertex_groups.new(name='RingDeform1.L')
for _i, _w in zip([393, 396, 397, 406, 413, 414, 415, 422, 423, 424, 425], [0.05255, 0.01088, 0.07167, 0.7375, 0.832, 0.8262, 0.9412, 0.1584, 0.01028, 0.05784, 0.09822]): _vg.add([_i], _w, 'REPLACE')
_vg = ob_player.vertex_groups.new(name='RingDeform2.L')
_vg = ob_player.vertex_groups.new(name='RingDeform3.L')
for _i, _w in zip([406, 413, 414, 415, 422, 423, 424, 425, 438, 439, 440, 441], [0.09946, 0.07044, 0.0855, 0.006924, 0.8208, 0.9675, 0.9361, 0.8899, 0.9909, 0.9986, 0.9936, 0.975]): _vg.add([_i], _w, 'REPLACE')
_vg = ob_player.vertex_groups.new(name='PinkyBase.L')
for _i, _w in zip([380, 382, 383, 384, 385, 386, 388, 390, 391, 393, 458, 463, 464, 465], [0.7291, 0.7276, 0.7142, 0.05233, 0.7863, 0.04174, 0.208, 0.04555, 0.09524, 0.05298, 0.1174, 0.1208, 0.1233, 0.05871]): _vg.add([_i], _w, 'REPLACE')
_vg = ob_player.vertex_groups.new(name='PinkyDeform1.L')
for _i, _w in zip([380, 383, 385, 388, 390, 391, 393, 398, 402, 403, 404, 405, 416, 432], [0.06232, 0.09484, 0.001569, 0.3651, 0.0587, 0.6896, 0.1505, 0.1054, 0.2683, 0.7638, 0.7244, 0.9636, 0.07825, 0.003048]): _vg.add([_i], _w, 'REPLACE')
_vg = ob_player.vertex_groups.new(name='PinkyDeform2.L')
for _i, _w in zip([391, 402, 403, 404, 417], [0.03523, 0.6685, 0.08848, 0.03196, 0.02337]): _vg.add([_i], _w, 'REPLACE')
_vg = ob_player.vertex_groups.new(name='PinkyDeform3.L')
for _i, _w in zip([398, 399, 402, 403, 404, 416, 417, 430, 431, 432, 433], [0.8639, 0.9858, 0.05161, 0.07112, 0.07591, 0.8961, 0.9379, 0.9892, 0.9791, 0.9614, 0.9653]): _vg.add([_i], _w, 'REPLACE')
_vg = ob_player.vertex_groups.new(name='ArmDeform.L')
for _i, _w in zip([233, 235, 237, 241, 242, 243, 244, 246, 250, 251, 252, 253, 254, 255, 257, 267, 268, 269, 271, 273, 275, 276, 280, 281, 282, 283, 284, 285, 292, 293, 294, 295, 296, 297, 298, 299, 300, 301, 302, 303, 304, 305, 306, 307, 308, 309, 310, 311, 312, 313, 314, 315, 316, 317, 318, 319, 320, 321, 322, 323, 324, 325, 326, 327, 328, 329, 330, 331, 332, 333, 334, 335, 336, 337, 338, 339, 340, 341, 342, 343, 344, 345, 346, 347, 348, 349, 350, 351, 352, 353, 354, 355, 357, 360, 362, 363], [0.01252, 0.02554, 0.001592, 0.01541, 0.0562, 0.008178, 0.07079, 0.04884, 0.09054, 0.1034, 0.04177, 0.1293, 0.01485, 0.08941, 0.01869, 0.09005, 0.0574, 0.2775, 0.1395, 0.0286, 0.1629, 0.002693, 0.04233, 0.1098, 0.04565, 0.01878, 0.2454, 0.1053, 0.2227, 0.2236, 0.2554, 0.2476, 0.3789, 0.7531, 0.2521, 0.6647, 0.8443, 0.8458, 0.866, 0.8339, 0.8949, 0.935, 0.8325, 0.9439, 0.9853, 0.9657, 0.9874, 0.9768, 0.9773, 0.973, 0.9654, 0.9612, 0.9915, 0.9868, 0.9946, 0.9884, 0.993, 0.9866, 0.9842, 0.9837, 0.9717, 0.9802, 0.9843, 0.9608, 0.986, 0.9556, 0.9705, 0.9761, 0.9131, 0.9559, 0.9567, 0.8704, 0.9646, 0.8588, 0.9293, 0.9482, 0.497, 0.8098, 0.8077, 0.1917, 0.8439, 0.2546, 0.6824, 0.7757, 0.05317, 0.1714, 0.1035, 0.009658, 0.148, 0.05126, 0.1457, 0.1724, 0.01537, 0.007159, 0.005569, 0.013]): _vg.add([_i], _w, 'REPLACE')
_vg = ob_player.vertex_groups.new(name='Shoulder.R')
_vg = ob_player.vertex_groups.new(name='ForearmDeform.R')
_vg = ob_player.vertex_groups.new(name='HandDeform.R')
_vg = ob_player.vertex_groups.new(name='ThumbBase.R')
_vg = ob_player.vertex_groups.new(name='ThumbDeform1.R')
_vg = ob_player.vertex_groups.new(name='ThumbDeform2.R')
_vg = ob_player.vertex_groups.new(name='ThumbDeform3.R')
_vg = ob_player.vertex_groups.new(name='IndexBase.R')
_vg = ob_player.vertex_groups.new(name='IndexDeform1.R')
_vg = ob_player.vertex_groups.new(name='IndexDeform2.R')
_vg = ob_player.vertex_groups.new(name='IndexDeform3.R')
_vg = ob_player.vertex_groups.new(name='MiddleBase.R')
_vg = ob_player.vertex_groups.new(name='MiddleDeform1.R')
_vg = ob_player.vertex_groups.new(name='MiddleDeform2.R')
_vg = ob_player.vertex_groups.new(name='MiddleDeform3.R')
_vg = ob_player.vertex_groups.new(name='RingBase.R')
_vg = ob_player.vertex_groups.new(name='RingDeform1.R')
_vg = ob_player.vertex_groups.new(name='RingDeform2.R')
_vg = ob_player.vertex_groups.new(name='RingDeform3.R')
_vg = ob_player.vertex_groups.new(name='PinkyBase.R')
_vg = ob_player.vertex_groups.new(name='PinkyDeform1.R')
_vg = ob_player.vertex_groups.new(name='PinkyDeform2.R')
_vg = ob_player.vertex_groups.new(name='PinkyDeform3.R')
_vg = ob_player.vertex_groups.new(name='ArmDeform.R')
_vg = ob_player.vertex_groups.new(name='Hip.L')
for _i, _w in zip([177, 179, 182, 184, 185, 187, 189, 190, 192, 193, 194, 196, 197, 199, 201, 204, 205, 206, 209, 211, 213, 214, 215, 218, 220], [0.07946, 0.07739, 0.05633, 0.1279, 0.6962, 0.7242, 0.06732, 0.4522, 0.1983, 0.2018, 0.09076, 0.00445, 0.4089, 0.1092, 0.1481, 0.08708, 0.08642, 0.04762, 0.1183, 0.08041, 0.0141, 0.0254, 0.0008961, 0.02981, 0.008986]): _vg.add([_i], _w, 'REPLACE')
_vg = ob_player.vertex_groups.new(name='Butt.L')
for _i, _w in zip([179, 180, 181, 183, 185, 186, 187, 188, 189, 190, 191, 192, 193, 194, 195, 196, 197, 198, 200, 201, 202, 203, 204, 205, 206, 207, 208, 209, 210, 211, 212, 213, 214, 215, 216, 217, 218, 219, 220, 221, 222, 223, 224, 225, 226, 227, 228, 230, 232, 233, 234, 235, 237, 239], [0.004828, 0.1023, 0.1219, 0.1734, 0.09044, 0.02342, 0.1656, 0.7056, 0.847, 0.01058, 0.9522, 0.09037, 0.5761, 0.8164, 0.8086, 0.8748, 0.1993, 0.8574, 0.4761, 0.0596, 0.6984, 0.005413, 0.08025, 0.2822, 0.5671, 0.4062, 0.6183, 0.1462, 0.4238, 0.06467, 0.4116, 0.04708, 0.1379, 0.2282, 0.158, 0.2238, 0.08034, 0.179, 0.0316, 0.1561, 0.0002944, 0.06483, 0.09592, 0.05922, 0.08662, 0.02801, 0.06761, 0.0604, 0.01176, 0.02546, 0.01052, 0.02321, 0.01462, 0.0125]): _vg.add([_i], _w, 'REPLACE')
_vg = ob_player.vertex_groups.new(name='LegUpper.L')
for _i, _w in zip([120, 130, 131, 132, 133, 134, 135, 136, 144, 145, 146, 147, 148, 149, 150, 151, 152, 153, 154, 155, 156, 157, 158, 159, 160, 161, 162, 163, 164, 165, 166, 167, 168, 169, 170, 171, 172, 173, 174, 175, 176, 177, 178, 179, 180, 181, 182, 183, 184, 185, 186, 187, 188, 189, 190, 191, 192, 193, 195, 197, 199, 200, 201, 202, 203, 204, 211, 258, 259, 260, 261, 262, 263, 264, 265], [0.0641, 0.063, 0.02638, 0.0272, 0.05414, 0.04456, 0.05903, 0.05214, 0.2548, 0.2509, 0.1878, 0.1697, 0.2153, 0.1925, 0.3154, 0.2082, 0.9678, 0.8203, 0.8347, 0.8156, 0.8639, 0.774, 0.8024, 0.8506, 0.7714, 0.9801, 0.9748, 0.9664, 0.9806, 0.9502, 0.9672, 0.9713, 0.9523, 0.984, 0.9865, 0.9861, 0.9775, 0.9812, 0.9819, 0.9762, 0.8671, 0.8907, 0.9126, 0.8901, 0.8601, 0.8512, 0.8929, 0.8051, 0.3151, 0.162, 0.643, 0.09505, 0.1907, 0.07426, 0.3878, 0.01604, 0.0899, 0.01596, 0.04032, 0.0765, 0.2524, 0.2077, 0.1125, 0.09217, 0.377, 0.002469, 0.01628, 0.2988, 0.3105, 0.1765, 0.6449, 0.1808, 0.6031, 0.1886, 0.6196]): _vg.add([_i], _w, 'REPLACE')
_vg = ob_player.vertex_groups.new(name='LegLower.L')
for _i, _w in zip([21, 22, 23, 26, 34, 35, 36, 56, 60, 61, 73, 80, 81, 82, 83, 84, 85, 86, 87, 88, 89, 90, 91, 92, 93, 94, 95, 96, 97, 98, 99, 100, 101, 102, 103, 104, 105, 106, 107, 108, 109, 110, 111, 112, 113, 114, 115, 116, 117, 118, 119, 120, 121, 122, 123, 124, 125, 126, 127, 128, 129, 130, 131, 132, 133, 134, 135, 136, 137, 138, 139, 140, 141, 142, 143, 144, 145, 146, 147, 148, 149, 150, 151, 152, 153, 154, 155, 156, 157, 158, 159, 160, 163, 165, 166, 167, 168, 258, 259, 260, 261, 262, 263, 264, 265], [0.03187, 0.1476, 0.171, 0.9607, 0.03415, 0.2201, 0.2422, 0.02398, 0.1703, 0.1084, 0.1991, 0.06689, 0.9989, 0.9676, 0.9633, 0.9832, 0.9357, 0.9616, 0.9658, 0.9514, 0.7711, 0.9989, 0.9974, 0.9987, 0.9942, 0.9967, 0.999, 0.9948, 0.2383, 0.2247, 0.07212, 0.08872, 0.7345, 0.07159, 0.6474, 0.2363, 0.7146, 0.09638, 0.1757, 0.6377, 0.6424, 0.1195, 0.08856, 0.9999, 0.9997, 0.9995, 0.9993, 0.9986, 0.9988, 0.9998, 0.9985, 0.9359, 0.9947, 0.9928, 0.9952, 0.992, 0.9897, 0.9903, 0.9929, 0.9897, 0.9978, 0.937, 0.9618, 0.9614, 0.9458, 0.9527, 0.941, 0.9478, 0.9969, 0.9973, 0.999, 0.9985, 0.9971, 0.9991, 0.9995, 0.7451, 0.749, 0.8122, 0.8302, 0.7845, 0.8074, 0.6845, 0.7917, 0.01049, 0.1793, 0.165, 0.1842, 0.1359, 0.2256, 0.1972, 0.1488, 0.2282, 0.01513, 0.04593, 0.0124, 0.003351, 0.04148, 0.7011, 0.6894, 0.8235, 0.3548, 0.8192, 0.3967, 0.8113, 0.3802]): _vg.add([_i], _w, 'REPLACE')
_vg = ob_player.vertex_groups.new(name='Heel.L')
for _i, _w in zip([17, 18, 21, 22, 23, 24, 25, 26, 30, 32, 33, 34, 35, 36, 37, 38, 39, 40, 41, 49, 50, 51, 52, 53, 54, 55, 56, 57, 59, 60, 61, 62, 63, 64, 65, 66, 72, 73, 75, 77, 78, 79, 80, 82, 83, 85, 86, 87, 88, 89, 97, 98, 99, 100, 101, 102, 103, 104, 105, 106, 107, 108, 109, 110, 111], [0.0853, 0.04566, 0.2712, 0.6658, 0.6441, 0.1219, 0.09405, 0.01304, 0.004322, 0.03959, 0.02368, 0.6945, 0.7211, 0.69, 0.2899, 0.1149, 0.1107, 0.1505, 0.1299, 0.05206, 0.1654, 0.4419, 0.449, 0.4172, 0.3908, 0.5047, 0.8446, 0.249, 0.4916, 0.804, 0.8737, 0.831, 0.5307, 0.8394, 0.526, 0.8433, 0.08938, 0.6367, 0.1066, 0.4605, 0.5182, 0.6487, 0.9092, 0.004312, 0.01673, 0.06096, 0.02413, 0.005601, 0.04365, 0.2077, 0.6573, 0.7462, 0.7284, 0.643, 0.224, 0.83, 0.3369, 0.6861, 0.2642, 0.7693, 0.7807, 0.3263, 0.3401, 0.6549, 0.8214]): _vg.add([_i], _w, 'REPLACE')
_vg = ob_player.vertex_groups.new(name='Foot.L')
for _i, _w in zip([0, 1, 2, 3, 4, 5, 6, 7, 8, 9, 10, 11, 12, 13, 14, 15, 16, 17, 18, 19, 20, 21, 22, 23, 24, 25, 27, 28, 29, 30, 31, 32, 33, 34, 35, 36, 37, 38, 39, 40, 41, 42, 43, 44, 45, 46, 47, 48, 49, 50, 51, 52, 53, 54, 55, 56, 57, 58, 59, 60, 62, 63, 64, 65, 66, 67, 68, 69, 70, 71, 72, 73, 74, 75, 76, 77, 78, 79, 97, 98, 99, 100, 101, 102, 104, 106, 107, 108, 110, 111], [0.9996, 0.9993, 0.9997, 0.9999, 0.9999, 0.9999, 0.9997, 0.9997, 0.9988, 0.9973, 0.994, 0.9997, 0.9983, 0.9992, 0.9977, 0.9983, 0.9735, 0.8947, 0.9404, 0.9775, 0.9891, 0.6879, 0.1866, 0.1849, 0.8602, 0.8953, 0.9934, 0.9971, 0.9896, 0.9716, 0.9792, 0.9518, 0.9605, 0.2634, 0.05881, 0.06777, 0.6915, 0.8839, 0.8881, 0.8461, 0.8675, 0.9996, 0.9999, 1.0, 0.9998, 0.9979, 0.998, 0.9861, 0.9429, 0.8285, 0.5573, 0.5502, 0.5809, 0.6075, 0.4904, 0.1184, 0.7399, 0.9815, 0.5048, 0.001261, 0.1519, 0.4676, 0.1483, 0.4719, 0.148, 0.9998, 0.9999, 0.9968, 0.9964, 0.9997, 0.8867, 0.1642, 0.98, 0.8925, 0.9999, 0.5389, 0.4805, 0.3467, 0.1045, 0.008197, 0.1995, 0.2683, 0.0329, 0.09839, 0.07761, 0.1343, 0.03708, 0.02206, 0.2256, 0.09008]): _vg.add([_i], _w, 'REPLACE')
_vg = ob_player.vertex_groups.new(name='Hip.R')
_vg = ob_player.vertex_groups.new(name='Butt.R')
_vg = ob_player.vertex_groups.new(name='LegUpper.R')
_vg = ob_player.vertex_groups.new(name='LegLower.R')
_vg = ob_player.vertex_groups.new(name='Heel.R')
_vg = ob_player.vertex_groups.new(name='Foot.R')
_m = ob_player.modifiers.new('Mirror', 'MIRROR')
_m.merge_threshold = 3.048e-06
_m = ob_player.modifiers.new('Subsurf', 'SUBSURF')
_m.uv_smooth = 'PRESERVE_CORNERS'
_m.quality = 1
_m.render_levels = 1
_m.show_only_control_edges = False
_m = ob_player.modifiers.new('Armature', 'ARMATURE')
_m.object = ob_armature

# ---- collection membership
col_collection_1.objects.link(ob_armature)
col_collection_1.objects.link(ob_player)

# ---- scene / render settings (as saved in the file)
scene.frame_start = 0; scene.frame_end = 30; scene.frame_set(0)
scene.render.engine = 'CYCLES'
scene.render.image_settings.color_mode = 'RGB'
scene.render.image_settings.compression = 90
scene.render.resolution_percentage = 50
scene.render.dither_intensity = 0.0
scene.render.bake_margin = 2
scene.cycles.use_denoising = False
scene.cycles.samples = 100
scene.cycles.sampling_pattern = 'TABULATED_SOBOL'
scene.cycles.light_sampling_threshold = 0.0
scene.cycles.use_adaptive_sampling = False
scene.cycles.use_light_tree = False
scene.cycles.blur_glossy = 0.0
scene.cycles.volume_bounces = 1
scene.cycles.pixel_filter_type = 'GAUSSIAN'
scene.cycles.sample_clamp_indirect = 0.0
scene.view_settings.view_transform = 'Standard'
bpy.context.view_layer.update()

# ---- added for rendering (the .blend has no active camera and no usable light): camera, sun
cam_auto = bpy.data.cameras.new('AutoCamera')
cam_auto.lens = 50.0
cam_auto.sensor_width = 36.0
cam_auto.clip_end = 1000.0
ob_auto_camera = bpy.data.objects.new('AutoCamera', cam_auto)
scene.collection.objects.link(ob_auto_camera)
ob_auto_camera.location = (0.567413, -0.668988, 0.737936)
ob_auto_camera.rotation_euler = (1.09748, -7.21219e-08, 0.694738)
scene.camera = ob_auto_camera
light_auto_sun = bpy.data.lights.new('AutoSun', 'SUN')
light_auto_sun.energy = 3.0
light_auto_sun.angle = 0.0523599
ob_auto_sun = bpy.data.objects.new('AutoSun', light_auto_sun)
scene.collection.objects.link(ob_auto_sun)
ob_auto_sun.rotation_euler = (0.872665, 0.174533, 0.523599)
bpy.context.view_layer.update()
